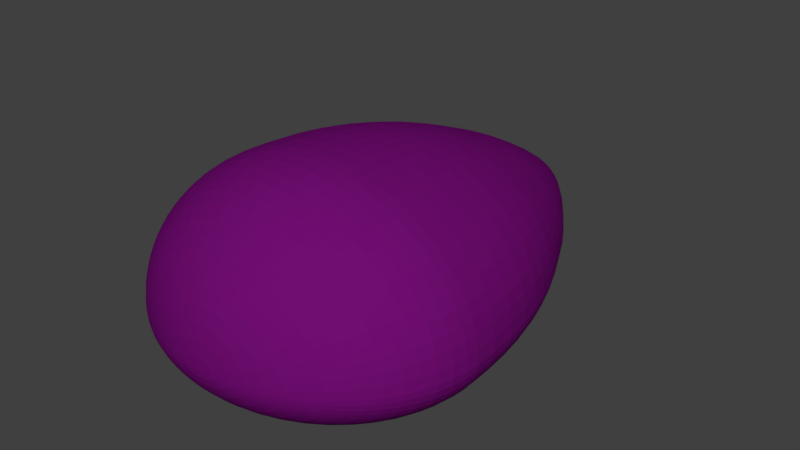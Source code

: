 # Source: UserMarker.blend  (saved by Blender 2.79.0; exported with 4.5.12 LTS)
import bpy
from mathutils import Matrix  # noqa: F401  (used for matrix-valued properties, if any)

bpy.ops.wm.read_factory_settings(use_empty=True)
scene = bpy.context.scene
scene.name = 'Scene'

# ---- collections
col_collection_1 = bpy.data.collections.new('Collection 1'); scene.collection.children.link(col_collection_1)

# ---- materials (node trees are filled in below, after node groups)
mat_purple = bpy.data.materials.new('Purple')
mat_purple.alpha_threshold = 0.0
mat_purple.use_transparent_shadow = False
mat_purple.diffuse_color = (0.1651, 0.004391, 0.1683, 1.0)
mat_purple.roughness = 0.5

# ---- material node trees

# ---- world
world_world = bpy.data.worlds.new('World'); scene.world = world_world
world_world.color = (0.05088, 0.05088, 0.05088)
world_world.use_sun_shadow = False
world_world.sun_shadow_jitter_overblur = 0.0
world_world.cycles.sampling_method = 'MANUAL'

# ---- meshes
me_sphere = bpy.data.meshes.new('Sphere')
me_sphere.from_pydata([(8.785e-09, 0.1272, 0.7023), (8.785e-09, 0.2532, 0.6609), (8.785e-09, 0.3693, 0.5938), (8.785e-09, 0.4711, 0.5034), (8.785e-09, 0.5546, 0.3932), (8.785e-09, 0.6167, 0.2676), (8.785e-09, 0.6549, 0.1313), (8.785e-09, 0.6678, 8.941e-08), (8.785e-09, 0.6549, -0.2497), (8.785e-09, 0.3693, -1.184), (0.03433, 0.1247, 0.7023), (0.06734, 0.2483, 0.6609), (0.09776, 0.3622, 0.5938), (0.1244, 0.462, 0.5034), (0.1463, 0.5439, 0.3932), (0.1626, 0.6048, 0.2676), (0.1726, 0.6423, 0.1313), (0.176, 0.6549, 8.941e-08), (0.1726, 0.6423, -0.2497), (0.1626, 0.6048, -0.4975), (0.1463, 0.5439, -0.7299), (0.1244, 0.462, -0.9545), (0.09776, 0.3622, -1.184), (0.06734, 0.2483, -1.394), (0.03433, 0.1247, -1.577), (0.06734, 0.1172, 0.7023), (0.1321, 0.2336, 0.6609), (0.1918, 0.3409, 0.5938), (0.2441, 0.435, 0.5034), (0.287, 0.5121, 0.3932), (0.3189, 0.5695, 0.2676), (0.3385, 0.6048, 0.1313), (0.3452, 0.6167, 7.451e-08), (0.3385, 0.6048, -0.2497), (0.3189, 0.5695, -0.4975), (0.287, 0.5121, -0.7299), (0.2441, 0.435, -0.9545), (0.1918, 0.3409, -1.184), (0.1321, 0.2336, -1.394), (0.06734, 0.1172, -1.577), (0.09776, 0.1051, 0.7023), (0.1918, 0.2099, 0.6609), (0.2784, 0.3064, 0.5938), (0.3543, 0.3911, 0.5034), (0.4167, 0.4605, 0.3932), (0.463, 0.5121, 0.2676), (0.4915, 0.5439, 0.1313), (0.5011, 0.5546, 7.451e-08), (0.4915, 0.5439, -0.2497), (0.463, 0.5121, -0.4975), (0.4167, 0.4605, -0.7299), (0.3543, 0.3911, -0.9545), (0.2784, 0.3064, -1.184), (0.1918, 0.2099, -1.394), (0.09776, 0.1051, -1.577), (0.1244, 0.08884, 0.7023), (0.2441, 0.1779, 0.6609), (0.3543, 0.26, 0.5938), (0.451, 0.332, 0.5034), (0.5303, 0.3911, 0.3932), (0.5893, 0.435, 0.2676), (0.6255, 0.462, 0.1313), (0.6378, 0.4711, 7.451e-08), (0.6255, 0.462, -0.2497), (0.5893, 0.435, -0.4975), (0.5303, 0.3911, -0.7299), (0.451, 0.332, -0.9545), (0.3543, 0.26, -1.184), (0.2441, 0.1779, -1.394), (0.1244, 0.08884, -1.577), (0.1463, 0.06898, 0.7023), (0.287, 0.139, 0.6609), (0.4167, 0.2035, 0.5938), (0.5303, 0.26, 0.5034), (0.6236, 0.3064, 0.3932), (0.6929, 0.3409, 0.2676), (0.7356, 0.3622, 0.1313), (0.75, 0.3693, 7.451e-08), (0.7356, 0.3622, -0.2497), (0.6929, 0.3409, -0.4975), (0.6236, 0.3064, -0.7299), (0.5303, 0.26, -0.9545), (0.4167, 0.2035, -1.184), (0.287, 0.139, -1.394), (0.1463, 0.06898, -1.577), (0.1626, 0.04633, 0.7023), (0.3189, 0.09454, 0.6609), (0.463, 0.139, 0.5938), (0.5893, 0.1779, 0.5034), (0.6929, 0.2099, 0.3932), (0.7699, 0.2336, 0.2676), (0.8173, 0.2483, 0.1313), (0.8333, 0.2532, 7.451e-08), (0.8173, 0.2483, -0.2497), (0.7699, 0.2336, -0.4975), (0.6929, 0.2099, -0.7299), (0.5893, 0.1779, -0.9545), (0.463, 0.139, -1.184), (0.3189, 0.09454, -1.394), (0.1626, 0.04633, -1.577), (0.1726, 0.02175, 0.7023), (0.3385, 0.04633, 0.6609), (0.4915, 0.06898, 0.5938), (0.6255, 0.08884, 0.5034), (0.7356, 0.1051, 0.3932), (0.8173, 0.1172, 0.2676), (0.8677, 0.1247, 0.1313), (0.8847, 0.1272, 7.451e-08), (0.8677, 0.1247, -0.2497), (0.8173, 0.1172, -0.4975), (0.7356, 0.1051, -0.7299), (0.6255, 0.08884, -0.9545), (0.4915, 0.06898, -1.184), (0.3385, 0.04633, -1.394), (0.1726, 0.02175, -1.577), (0.176, -3.353e-07, 0.7023), (0.3452, -3.204e-07, 0.6609), (0.5011, -3.204e-07, 0.5938), (0.6378, -3.204e-07, 0.5034), (0.75, -3.353e-07, 0.3932), (0.8333, -2.757e-07, 0.2676), (0.8847, -3.949e-07, 0.1313), (0.902, -3.8e-07, 7.451e-08), (0.8847, -3.949e-07, -0.2497), (0.8333, -2.347e-07, -0.4975), (0.75, -3.427e-07, -0.7299), (0.6378, -3.316e-07, -0.9545), (0.5011, -3.576e-07, -1.184), (0.3452, -3.241e-07, -1.394), (0.176, -3.353e-07, -1.577), (0.1726, -0.0124, 0.7023), (0.3385, -0.02618, 0.6609), (0.4915, -0.03888, 0.5938), (0.6255, -0.05001, 0.5034), (0.7356, -0.05914, 0.3932), (0.8173, -0.06593, 0.2676), (0.8677, -0.07011, 0.1313), (0.8847, -0.07152, 5.96e-08), (0.8677, -0.07011, -0.2497), (0.8173, -0.06593, -0.4975), (0.7356, -0.05914, -0.7299), (0.6255, -0.05001, -0.9545), (0.4915, -0.03888, -1.184), (0.3385, -0.02618, -1.394), (0.1726, -0.0124, -1.577), (0.1626, -0.02618, 0.7023), (0.3189, -0.05321, 0.6609), (0.463, -0.07812, 0.5938), (0.5893, -0.09995, 0.5034), (0.6929, -0.1179, 0.3932), (0.7699, -0.1312, 0.2676), (0.8173, -0.1394, 0.1313), (0.8333, -0.1422, 5.96e-08), (0.8173, -0.1394, -0.2497), (0.7699, -0.1312, -0.4975), (0.6929, -0.1179, -0.7299), (0.5893, -0.09995, -0.9545), (0.463, -0.07812, -1.184), (0.3189, -0.05321, -1.394), (0.1626, -0.02618, -1.577), (0.1463, -0.03888, 0.7023), (0.287, -0.07812, 0.6609), (0.4167, -0.1143, 0.5938), (0.5303, -0.146, 0.5034), (0.6236, -0.172, 0.3932), (0.6929, -0.1913, 0.2676), (0.7356, -0.2032, 0.1313), (0.75, -0.2072, 5.96e-08), (0.7356, -0.2032, -0.2497), (0.6929, -0.1913, -0.4975), (0.6236, -0.172, -0.7299), (0.5303, -0.146, -0.9545), (0.4167, -0.1143, -1.184), (0.287, -0.07812, -1.394), (0.1463, -0.03888, -1.577), (0.1244, -0.05001, 0.7023), (0.2441, -0.09995, 0.6609), (0.3543, -0.146, 0.5938), (0.451, -0.1863, 0.5034), (0.5303, -0.2194, 0.3932), (0.5893, -0.244, 0.2676), (0.6255, -0.2592, 0.1313), (0.6378, -0.2643, 5.96e-08), (0.6255, -0.2592, -0.2497), (0.5893, -0.244, -0.4975), (0.5303, -0.2194, -0.7299), (0.451, -0.1863, -0.9545), (0.3543, -0.146, -1.184), (0.2441, -0.09995, -1.394), (0.1244, -0.05001, -1.577), (0.09776, -0.05914, 0.7023), (0.1918, -0.1179, 0.6609), (0.2784, -0.172, 0.5938), (0.3543, -0.2194, 0.5034), (0.4167, -0.2584, 0.3932), (0.463, -0.2873, 0.2676), (0.4915, -0.3051, 0.1313), (0.5011, -0.3111, 4.47e-08), (0.4915, -0.3051, -0.2497), (0.463, -0.2873, -0.4975), (0.4167, -0.2584, -0.7299), (0.3543, -0.2194, -0.9545), (0.2784, -0.172, -1.184), (0.1918, -0.1179, -1.394), (0.09776, -0.05914, -1.577), (8.785e-09, -3.576e-07, -1.719), (0.06734, -0.06593, 0.7023), (0.1321, -0.1312, 0.6609), (0.1918, -0.1913, 0.5938), (0.2441, -0.244, 0.5034), (0.287, -0.2873, 0.3932), (0.3189, -0.3194, 0.2676), (0.3385, -0.3392, 0.1313), (0.3452, -0.3459, 4.47e-08), (0.3385, -0.3392, -0.2497), (0.3189, -0.3194, -0.4975), (0.287, -0.2873, -0.7299), (0.2441, -0.244, -0.9545), (0.1918, -0.1913, -1.184), (0.1321, -0.1312, -1.394), (0.06734, -0.06593, -1.577), (0.03433, -0.07011, 0.7023), (0.06734, -0.1394, 0.6609), (0.09776, -0.2032, 0.5938), (0.1244, -0.2592, 0.5034), (0.1463, -0.3051, 0.3932), (0.1626, -0.3392, 0.2676), (0.1726, -0.3602, 0.1313), (0.176, -0.3673, 4.47e-08), (0.1726, -0.3602, -0.2497), (0.1626, -0.3392, -0.4975), (0.1463, -0.3051, -0.7299), (0.1244, -0.2592, -0.9545), (0.09776, -0.2032, -1.184), (0.06734, -0.1394, -1.394), (0.03433, -0.07011, -1.577), (2.28e-09, -0.07152, 0.7023), (4.596e-08, -0.1422, 0.6609), (3.252e-08, -0.2072, 0.5938), (-1.452e-08, -0.2643, 0.5034), (-6.828e-08, -0.3111, 0.3932), (6.612e-08, -0.3459, 0.2676), (-6.828e-08, -0.3673, 0.1313), (-8.172e-08, -0.3746, 4.47e-08), (-6.828e-08, -0.3673, -0.2497), (6.612e-08, -0.3459, -0.4975), (-6.828e-08, -0.3111, -0.7299), (-1.452e-08, -0.2643, -0.9545), (-1.08e-09, -0.2072, -1.184), (1.236e-08, -0.1422, -1.394), (1.236e-08, -0.07152, -1.577), (-0.03433, -0.07011, 0.7023), (-0.06734, -0.1394, 0.6609), (-0.09776, -0.2032, 0.5938), (-0.1244, -0.2592, 0.5034), (-0.1463, -0.3051, 0.3932), (-0.1626, -0.3392, 0.2676), (-0.1726, -0.3602, 0.1313), (-0.176, -0.3673, 4.47e-08), (-0.1726, -0.3602, -0.2497), (-0.1626, -0.3392, -0.4975), (-0.1463, -0.3051, -0.7299), (-0.1244, -0.2592, -0.9545), (-0.09776, -0.2032, -1.184), (-0.06734, -0.1394, -1.394), (-0.03433, -0.07011, -1.577), (-0.06734, -0.06593, 0.7023), (-0.1321, -0.1312, 0.6609), (-0.1918, -0.1913, 0.5938), (-0.2441, -0.244, 0.5034), (-0.287, -0.2873, 0.3932), (-0.3189, -0.3194, 0.2676), (-0.3385, -0.3392, 0.1313), (-0.3452, -0.3459, 4.47e-08), (-0.3385, -0.3392, -0.2497), (-0.3189, -0.3194, -0.4975), (-0.287, -0.2873, -0.7299), (-0.2441, -0.244, -0.9545), (-0.1918, -0.1913, -1.184), (-0.1321, -0.1312, -1.394), (-0.06734, -0.06593, -1.577), (-0.09776, -0.05914, 0.7023), (-0.1918, -0.1179, 0.6609), (-0.2784, -0.172, 0.5938), (-0.3543, -0.2194, 0.5034), (-0.4167, -0.2584, 0.3932), (-0.463, -0.2873, 0.2676), (-0.4915, -0.3051, 0.1313), (-0.5011, -0.3111, 4.47e-08), (-0.4915, -0.3051, -0.2497), (-0.463, -0.2873, -0.4975), (-0.4167, -0.2584, -0.7299), (-0.3543, -0.2194, -0.9545), (-0.2784, -0.172, -1.184), (-0.1918, -0.1179, -1.394), (-0.09776, -0.05914, -1.577), (-1.99e-07, -5.588e-07, 0.7162), (-0.1244, -0.05001, 0.7023), (-0.2441, -0.09995, 0.6609), (-0.3543, -0.146, 0.5938), (-0.451, -0.1863, 0.5034), (-0.5303, -0.2194, 0.3932), (-0.5893, -0.244, 0.2676), (-0.6255, -0.2592, 0.1313), (-0.6378, -0.2643, 5.96e-08), (-0.6255, -0.2592, -0.2497), (-0.5893, -0.244, -0.4975), (-0.5303, -0.2194, -0.7299), (-0.451, -0.1863, -0.9545), (-0.3543, -0.146, -1.184), (-0.2441, -0.09995, -1.394), (-0.1244, -0.05001, -1.577), (-0.1463, -0.03888, 0.7023), (-0.287, -0.07812, 0.6609), (-0.4167, -0.1143, 0.5938), (-0.5303, -0.146, 0.5034), (-0.6236, -0.172, 0.3932), (-0.6929, -0.1913, 0.2676), (-0.7356, -0.2032, 0.1313), (-0.75, -0.2072, 5.96e-08), (-0.7356, -0.2032, -0.2497), (-0.6929, -0.1913, -0.4975), (-0.6236, -0.172, -0.7299), (-0.5303, -0.146, -0.9545), (-0.4167, -0.1143, -1.184), (-0.287, -0.07812, -1.394), (-0.1463, -0.03888, -1.577), (-0.1626, -0.02618, 0.7023), (-0.3189, -0.05321, 0.6609), (-0.463, -0.07812, 0.5938), (-0.5893, -0.09995, 0.5034), (-0.6929, -0.1179, 0.3932), (-0.7699, -0.1312, 0.2676), (-0.8173, -0.1394, 0.1313), (-0.8333, -0.1422, 5.96e-08), (-0.8173, -0.1394, -0.2497), (-0.7699, -0.1312, -0.4975), (-0.6929, -0.1179, -0.7299), (-0.5893, -0.09995, -0.9545), (-0.463, -0.07812, -1.184), (-0.3189, -0.05321, -1.394), (-0.1626, -0.02618, -1.577), (-0.1726, -0.0124, 0.7023), (-0.3385, -0.02618, 0.6609), (-0.4915, -0.03888, 0.5938), (-0.6255, -0.05001, 0.5034), (-0.7356, -0.05914, 0.3932), (-0.8173, -0.06593, 0.2676), (-0.8677, -0.07011, 0.1313), (-0.8847, -0.07152, 5.96e-08), (-0.8677, -0.07011, -0.2497), (-0.8173, -0.06593, -0.4975), (-0.7356, -0.05914, -0.7299), (-0.6255, -0.05001, -0.9545), (-0.4915, -0.03888, -1.184), (-0.3385, -0.02618, -1.394), (-0.1726, -0.0124, -1.577), (-0.176, -3.204e-07, 0.7023), (-0.3452, -2.906e-07, 0.6609), (-0.5011, -2.906e-07, 0.5938), (-0.6378, -1.863e-07, 0.5034), (-0.75, -1.416e-07, 0.3932), (-0.8333, -3.204e-07, 0.2676), (-0.8847, -9.686e-08, 0.1313), (-0.902, -1.416e-07, 7.451e-08), (-0.8847, -9.686e-08, -0.2497), (-0.8333, -3.241e-07, -0.4975), (-0.75, -1.49e-07, -0.7299), (-0.6378, -1.974e-07, -0.9545), (-0.5011, -2.757e-07, -1.184), (-0.3452, -2.719e-07, -1.394), (-0.176, -3.427e-07, -1.577), (-0.1726, 0.02175, 0.7023), (-0.3385, 0.04633, 0.6609), (-0.4915, 0.06898, 0.5938), (-0.6255, 0.08884, 0.5034), (-0.7356, 0.1051, 0.3932), (-0.8173, 0.1172, 0.2676), (-0.8677, 0.1247, 0.1313), (-0.8847, 0.1272, 7.451e-08), (-0.8677, 0.1247, -0.2497), (-0.8173, 0.1172, -0.4975), (-0.7356, 0.1051, -0.7299), (-0.6255, 0.08884, -0.9545), (-0.4915, 0.06898, -1.184), (-0.3385, 0.04633, -1.394), (-0.1726, 0.02175, -1.577), (-0.1626, 0.04633, 0.7023), (-0.3189, 0.09454, 0.6609), (-0.463, 0.139, 0.5938), (-0.5893, 0.1779, 0.5034), (-0.6929, 0.2099, 0.3932), (-0.7699, 0.2336, 0.2676), (-0.8173, 0.2483, 0.1313), (-0.8333, 0.2532, 7.451e-08), (-0.8173, 0.2483, -0.2497), (-0.7699, 0.2336, -0.4975), (-0.6929, 0.2099, -0.7299), (-0.5893, 0.1779, -0.9545), (-0.463, 0.139, -1.184), (-0.3189, 0.09454, -1.394), (-0.1626, 0.04633, -1.577), (-0.1463, 0.06898, 0.7023), (-0.287, 0.139, 0.6609), (-0.4167, 0.2035, 0.5938), (-0.5303, 0.26, 0.5034), (-0.6236, 0.3064, 0.3932), (-0.6929, 0.3409, 0.2676), (-0.7356, 0.3622, 0.1313), (-0.75, 0.3693, 7.451e-08), (-0.7356, 0.3622, -0.2497), (-0.6929, 0.3409, -0.4975), (-0.6236, 0.3064, -0.7299), (-0.5303, 0.26, -0.9545), (-0.4167, 0.2035, -1.184), (-0.287, 0.139, -1.394), (-0.1463, 0.06898, -1.577), (-0.1244, 0.08884, 0.7023), (-0.2441, 0.1779, 0.6609), (-0.3543, 0.26, 0.5938), (-0.451, 0.332, 0.5034), (-0.5303, 0.3911, 0.3932), (-0.5893, 0.435, 0.2676), (-0.6255, 0.462, 0.1313), (-0.6378, 0.4711, 7.451e-08), (-0.6255, 0.462, -0.2497), (-0.5893, 0.435, -0.4975), (-0.5303, 0.3911, -0.7299), (-0.451, 0.332, -0.9545), (-0.3543, 0.26, -1.184), (-0.2441, 0.1779, -1.394), (-0.1244, 0.08884, -1.577), (-0.09776, 0.1051, 0.7023), (-0.1918, 0.2099, 0.6609), (-0.2784, 0.3064, 0.5938), (-0.3543, 0.3911, 0.5034), (-0.4167, 0.4605, 0.3932), (-0.463, 0.5121, 0.2676), (-0.4915, 0.5439, 0.1313), (-0.5011, 0.5546, 7.451e-08), (-0.4915, 0.5439, -0.2497), (-0.463, 0.5121, -0.4975), (-0.4167, 0.4605, -0.7299), (-0.3543, 0.3911, -0.9545), (-0.2784, 0.3064, -1.184), (-0.1918, 0.2099, -1.394), (-0.09776, 0.1051, -1.577), (-0.06734, 0.1172, 0.7023), (-0.1321, 0.2336, 0.6609), (-0.1918, 0.3409, 0.5938), (-0.2441, 0.435, 0.5034), (-0.287, 0.5121, 0.3932), (-0.3189, 0.5695, 0.2676), (-0.3385, 0.6048, 0.1313), (-0.3452, 0.6167, 7.451e-08), (-0.3385, 0.6048, -0.2497), (-0.3189, 0.5695, -0.4975), (-0.287, 0.5121, -0.7299), (-0.2441, 0.435, -0.9545), (-0.1918, 0.3409, -1.184), (-0.1321, 0.2336, -1.394), (-0.06734, 0.1172, -1.577), (-0.03433, 0.1247, 0.7023), (-0.06734, 0.2483, 0.6609), (-0.09776, 0.3622, 0.5938), (-0.1244, 0.462, 0.5034), (-0.1463, 0.5439, 0.3932), (-0.1626, 0.6048, 0.2676), (-0.1726, 0.6423, 0.1313), (-0.176, 0.6549, 8.941e-08), (-0.1726, 0.6423, -0.2497), (-0.1626, 0.6048, -0.4975), (-0.1463, 0.5439, -0.7299), (-0.1244, 0.462, -0.9545), (-0.09776, 0.3622, -1.184), (-0.06734, 0.2483, -1.394), (-0.03433, 0.1247, -1.577), (6.612e-08, 0.6167, -0.4975), (2.543e-07, 0.5546, -0.7299), (1.468e-07, 0.4711, -0.9545), (7.956e-08, 0.2532, -1.394), (2.244e-08, 0.1272, -1.577), (5.107e-09, 0.1911, 0.6849), (3.892e-09, 0.3128, 0.6304), (3.309e-09, 0.4223, 0.5513), (2.457e-09, 0.5154, 0.4505), (1.836e-09, 0.5885, 0.3321), (1.145e-09, 0.6389, 0.2004), (1.036e-10, 0.6646, 0.06072), (-1.399e-10, 0.6646, -0.1173), (0.05108, 0.1874, 0.6849), (0.08295, 0.3067, 0.6304), (0.1116, 0.4141, 0.5513), (0.136, 0.5054, 0.4505), (0.1552, 0.5771, 0.3321), (0.1684, 0.6265, 0.2004), (0.1751, 0.6517, 0.06072), (0.1751, 0.6517, -0.1173), (0.1684, 0.6265, -0.377), (0.1552, 0.5771, -0.6126), (0.136, 0.5054, -0.8418), (0.1116, 0.4141, -1.074), (0.08295, 0.3067, -1.29), (0.05108, 0.1874, -1.491), (0.0734, 0.5511, 0.3946), (0.06237, 0.4677, 0.5046), (0.04896, 0.3663, -1.185), (0.08162, 0.6133, 0.2687), (0.0867, 0.6516, 0.1319), (0.08841, 0.6646, 8.941e-08), (0.01717, 0.126, 0.7024), (0.0867, 0.6516, -0.2506), (0.03369, 0.2509, 0.6614), (0.04896, 0.3663, 0.5947), (0.1002, 0.1763, 0.6849), (0.1627, 0.2887, 0.6304), (0.219, 0.3898, 0.5513), (0.2668, 0.4758, 0.4505), (0.3044, 0.5434, 0.3321), (0.3303, 0.59, 0.2004), (0.3435, 0.6137, 0.06072), (0.3435, 0.6137, -0.1173), (0.3303, 0.59, -0.377), (0.3044, 0.5434, -0.6126), (0.2668, 0.4758, -0.8418), (0.219, 0.3898, -1.074), (0.1627, 0.2887, -1.29), (0.1002, 0.1763, -1.491), (0.2174, 0.5298, -0.7317), (0.2417, 0.5896, -0.4991), (0.1847, 0.4496, 0.5046), (0.145, 0.3521, 0.5947), (0.1847, 0.4496, -0.9562), (0.2174, 0.5298, 0.3946), (0.145, 0.3521, -1.185), (0.2417, 0.5896, 0.2687), (0.09979, 0.2411, -1.394), (0.2568, 0.6264, 0.1319), (0.05085, 0.121, -1.578), (0.2618, 0.6389, 7.451e-08), (0.05085, 0.121, 0.7024), (0.2568, 0.6264, -0.2506), (0.09979, 0.2411, 0.6614), (0.1455, 0.1583, 0.6849), (0.2362, 0.2594, 0.6304), (0.3179, 0.3505, 0.5513), (0.3874, 0.4279, 0.4505), (0.4419, 0.4887, 0.3321), (0.4795, 0.5306, 0.2004), (0.4987, 0.5519, 0.06072), (0.4987, 0.5519, -0.1173), (0.4795, 0.5306, -0.377), (0.4419, 0.4887, -0.6126), (0.3874, 0.4279, -0.8418), (0.3179, 0.3505, -1.074), (0.2362, 0.2594, -1.29), (0.1455, 0.1583, -1.491), (0.08257, 0.1112, -1.578), (0.162, 0.2219, -1.394), (0.4252, 0.5885, 7.451e-08), (0.417, 0.577, 0.1319), (0.08257, 0.1112, 0.7024), (0.417, 0.577, -0.2506), (0.162, 0.2219, 0.6614), (0.3926, 0.543, -0.4991), (0.2354, 0.3242, 0.5947), (0.353, 0.488, -0.7317), (0.2999, 0.414, 0.5046), (0.2999, 0.414, -0.9562), (0.353, 0.488, 0.3946), (0.2354, 0.3242, -1.185), (0.3926, 0.543, 0.2687), (0.1851, 0.134, 0.6849), (0.3007, 0.2201, 0.6304), (0.4046, 0.2975, 0.5513), (0.493, 0.3633, 0.4505), (0.5625, 0.415, 0.3321), (0.6103, 0.4506, 0.2004), (0.6347, 0.4688, 0.06072), (0.6347, 0.4688, -0.1173), (0.6103, 0.4506, -0.377), (0.5625, 0.415, -0.6126), (0.493, 0.3633, -0.8418), (0.4046, 0.2975, -1.074), (0.3007, 0.2201, -1.29), (0.1851, 0.134, -1.491), (0.4036, 0.3624, -0.9562), (0.4751, 0.4272, -0.7317), (0.4751, 0.4272, 0.3946), (0.4036, 0.3624, 0.5046), (0.3169, 0.2837, -1.185), (0.5283, 0.4755, 0.2687), (0.2181, 0.1941, -1.394), (0.5611, 0.5053, 0.1319), (0.1111, 0.097, -1.578), (0.5722, 0.5154, 7.451e-08), (0.1111, 0.097, 0.7024), (0.5611, 0.5053, -0.2506), (0.2181, 0.1941, 0.6614), (0.5283, 0.4755, -0.4991), (0.3169, 0.2837, 0.5947), (0.2177, 0.1045, 0.6849), (0.3535, 0.1721, 0.6304), (0.4758, 0.2329, 0.5513), (0.5797, 0.2846, 0.4505), (0.6614, 0.3253, 0.3321), (0.7177, 0.3532, 0.2004), (0.7463, 0.3675, 0.06072), (0.7463, 0.3675, -0.1173), (0.7177, 0.3532, -0.377), (0.6614, 0.3253, -0.6126), (0.5797, 0.2846, -0.8418), (0.4758, 0.2329, -1.074), (0.3535, 0.1721, -1.29), (0.2177, 0.1045, -1.491), (0.1354, 0.07893, 0.7024), (0.1354, 0.07893, -1.578), (0.6837, 0.414, -0.2506), (0.6972, 0.4223, 7.451e-08), (0.2657, 0.1586, 0.6614), (0.6437, 0.3896, -0.4991), (0.3861, 0.2321, 0.5947), (0.5789, 0.3499, -0.7317), (0.4918, 0.2967, 0.5046), (0.4918, 0.2967, -0.9562), (0.5789, 0.3499, 0.3946), (0.3861, 0.2321, -1.185), (0.6437, 0.3896, 0.2687), (0.2657, 0.1586, -1.394), (0.6837, 0.414, 0.1319), (0.2419, 0.07079, 0.6849), (0.3928, 0.1173, 0.6304), (0.5287, 0.1592, 0.5513), (0.6442, 0.1949, 0.4505), (0.7349, 0.2229, 0.3321), (0.7974, 0.2421, 0.2004), (0.8293, 0.252, 0.06072), (0.8293, 0.252, -0.1173), (0.7974, 0.2421, -0.377), (0.7349, 0.2229, -0.6126), (0.6442, 0.1949, -0.8418), (0.5287, 0.1592, -1.074), (0.3928, 0.1173, -1.29), (0.2419, 0.07079, -1.491), (0.6604, 0.259, 0.3946), (0.5611, 0.2195, 0.5046), (0.4405, 0.1715, -1.185), (0.5611, 0.2195, -0.9562), (0.7344, 0.2885, 0.2687), (0.3032, 0.1168, -1.394), (0.7801, 0.3067, 0.1319), (0.1545, 0.05767, -1.578), (0.7955, 0.3128, 7.451e-08), (0.1545, 0.05767, 0.7024), (0.7801, 0.3067, -0.2506), (0.3032, 0.1168, 0.6614), (0.7344, 0.2885, -0.4991), (0.4405, 0.1715, 0.5947), (0.6604, 0.259, -0.7317), (0.2568, 0.03422, 0.6849), (0.417, 0.05795, 0.6304), (0.5612, 0.07931, 0.5513), (0.6838, 0.09747, 0.4505), (0.7802, 0.1117, 0.3321), (0.8465, 0.1216, 0.2004), (0.8804, 0.1266, 0.06072), (0.8804, 0.1266, -0.1173), (0.8465, 0.1216, -0.377), (0.7802, 0.1117, -0.6126), (0.6838, 0.09747, -0.8418), (0.5612, 0.07931, -1.074), (0.417, 0.05795, -1.29), (0.2568, 0.03422, -1.491), (0.8464, 0.1874, -0.2506), (0.8632, 0.1912, 7.451e-08), (0.329, 0.07049, 0.6614), (0.1676, 0.03405, 0.7024), (0.7969, 0.1762, -0.4991), (0.478, 0.1041, 0.5947), (0.7166, 0.1581, -0.7317), (0.6089, 0.1337, 0.5046), (0.6089, 0.1337, -0.9562), (0.7166, 0.1581, 0.3946), (0.478, 0.1041, -1.185), (0.7969, 0.1762, 0.2687), (0.329, 0.07049, -1.394), (0.8464, 0.1874, 0.1319), (0.1676, 0.03405, -1.578), (0.2618, -3.353e-07, 0.6849), (0.4252, -3.204e-07, 0.6304), (0.5722, -3.204e-07, 0.5513), (0.6972, -3.353e-07, 0.4505), (0.7955, -3.055e-07, 0.3321), (0.8631, -3.353e-07, 0.2004), (0.8976, -3.949e-07, 0.06072), (0.8976, -3.874e-07, -0.1173), (0.8631, -3.166e-07, -0.377), (0.7955, -2.868e-07, -0.6126), (0.6972, -3.353e-07, -0.8418), (0.5722, -3.427e-07, -1.074), (0.4252, -3.427e-07, -1.29), (0.2618, -3.278e-07, -1.491), (0.4971, 0.03264, -1.185), (0.6332, 0.04262, -0.9562), (0.8287, 0.05696, 0.2687), (0.7453, 0.05084, 0.3946), (0.3421, 0.02127, -1.394), (0.8802, 0.06074, 0.1319), (0.1743, 0.008969, -1.578), (0.8976, 0.06202, 7.451e-08), (0.1743, 0.008969, 0.7024), (0.8802, 0.06074, -0.2506), (0.3421, 0.02127, 0.6614), (0.8287, 0.05696, -0.4991), (0.4971, 0.03264, 0.5947), (0.7453, 0.05084, -0.7317), (0.6332, 0.04262, 0.5046), (0.2568, -0.01939, 0.6849), (0.417, -0.0327, 0.6304), (0.5612, -0.04467, 0.5513), (0.6838, -0.05485, 0.4505), (0.7802, -0.06285, 0.3321), (0.8465, -0.06836, 0.2004), (0.8804, -0.07117, 0.06072), (0.8804, -0.07117, -0.1173), (0.8465, -0.06836, -0.377), (0.7802, -0.06285, -0.6126), (0.6838, -0.05485, -0.8418), (0.5612, -0.04467, -1.074), (0.417, -0.0327, -1.29), (0.2568, -0.01939, -1.491), (0.3421, -0.01214, 0.6614), (0.1743, -0.005238, 0.7024), (0.8287, -0.03214, -0.4991), (0.8802, -0.03426, -0.2506), (0.4971, -0.01851, 0.5947), (0.7453, -0.02871, -0.7317), (0.6332, -0.0241, 0.5046), (0.6332, -0.0241, -0.9562), (0.7453, -0.02871, 0.3946), (0.4971, -0.01851, -1.185), (0.8287, -0.03214, 0.2687), (0.3421, -0.01214, -1.394), (0.8802, -0.03426, 0.1319), (0.1743, -0.005238, -1.578), (0.8976, -0.03498, 7.451e-08), (0.2419, -0.0399, 0.6849), (0.3928, -0.06599, 0.6304), (0.5287, -0.08947, 0.5513), (0.6442, -0.1094, 0.4505), (0.7349, -0.1251, 0.3321), (0.7974, -0.1359, 0.2004), (0.8293, -0.1415, 0.06072), (0.8293, -0.1415, -0.1173), (0.7974, -0.1359, -0.377), (0.7349, -0.1251, -0.6126), (0.6442, -0.1094, -0.8418), (0.5287, -0.08947, -1.074), (0.3928, -0.06599, -1.29), (0.2419, -0.0399, -1.491), (0.7969, -0.09897, 0.2687), (0.7166, -0.08881, 0.3946), (0.329, -0.03972, -1.394), (0.478, -0.05859, -1.185), (0.8464, -0.1052, 0.1319), (0.1676, -0.0193, -1.578), (0.8632, -0.1074, 5.96e-08), (0.1676, -0.0193, 0.7024), (0.8464, -0.1052, -0.2506), (0.329, -0.03972, 0.6614), (0.7969, -0.09897, -0.4991), (0.478, -0.05859, 0.5947), (0.7166, -0.08881, -0.7317), (0.6089, -0.07517, 0.5046), (0.6089, -0.07517, -0.9562), (0.2177, -0.05879, 0.6849), (0.3535, -0.09667, 0.6304), (0.4758, -0.1308, 0.5513), (0.5797, -0.1598, 0.4505), (0.6614, -0.1825, 0.3321), (0.7177, -0.1982, 0.2004), (0.7463, -0.2062, 0.06072), (0.7463, -0.2062, -0.1173), (0.7177, -0.1982, -0.377), (0.6614, -0.1825, -0.6126), (0.5797, -0.1598, -0.8418), (0.4758, -0.1308, -1.074), (0.3535, -0.09667, -1.29), (0.2177, -0.05879, -1.491), (0.7344, -0.1619, -0.4991), (0.7801, -0.1721, -0.2506), (0.4405, -0.09635, 0.5947), (0.3032, -0.06571, 0.6614), (0.6604, -0.1454, -0.7317), (0.5611, -0.1233, 0.5046), (0.5611, -0.1233, -0.9562), (0.6604, -0.1454, 0.3946), (0.4405, -0.09635, -1.185), (0.7344, -0.1619, 0.2687), (0.3032, -0.06571, -1.394), (0.7801, -0.1721, 0.1319), (0.1545, -0.03254, -1.578), (0.7955, -0.1756, 5.96e-08), (0.1545, -0.03254, 0.7024), (0.1851, -0.07535, 0.6849), (0.3007, -0.1236, 0.6304), (0.4046, -0.167, 0.5513), (0.493, -0.2039, 0.4505), (0.5625, -0.2329, 0.3321), (0.6103, -0.2528, 0.2004), (0.6347, -0.263, 0.06072), (0.6347, -0.263, -0.1173), (0.6103, -0.2528, -0.377), (0.5625, -0.2329, -0.6126), (0.493, -0.2039, -0.8418), (0.4046, -0.167, -1.074), (0.3007, -0.1236, -1.29), (0.1851, -0.07535, -1.491), (0.2657, -0.0891, -1.394), (0.3861, -0.1303, -1.185), (0.6837, -0.2323, 0.1319), (0.6437, -0.2186, 0.2687), (0.1354, -0.04445, -1.578), (0.6972, -0.2369, 5.96e-08), (0.1354, -0.04445, 0.7024), (0.6837, -0.2323, -0.2506), (0.2657, -0.0891, 0.6614), (0.6437, -0.2186, -0.4991), (0.3861, -0.1303, 0.5947), (0.5789, -0.1964, -0.7317), (0.4918, -0.1666, 0.5046), (0.4918, -0.1666, -0.9562), (0.5789, -0.1964, 0.3946), (0.1455, -0.08894, 0.6849), (0.2362, -0.1456, 0.6304), (0.3179, -0.1967, 0.5513), (0.3874, -0.2401, 0.4505), (0.4419, -0.2741, 0.3321), (0.4795, -0.2976, 0.2004), (0.4987, -0.3096, 0.06072), (0.4987, -0.3096, -0.1173), (0.4795, -0.2976, -0.377), (0.4419, -0.2741, -0.6126), (0.3874, -0.2401, -0.8418), (0.3179, -0.1967, -1.074), (0.2362, -0.1456, -1.29), (0.1455, -0.08894, -1.491), (0.04913, -0.02876, -1.653), (0.4751, -0.2397, -0.7317), (0.5283, -0.2668, -0.4991), (0.4036, -0.2034, 0.5046), (0.3169, -0.1592, 0.5947), (0.4036, -0.2034, -0.9562), (0.4751, -0.2397, 0.3946), (0.3169, -0.1592, -1.185), (0.5283, -0.2668, 0.2687), (0.2181, -0.109, -1.394), (0.5611, -0.2835, 0.1319), (0.1111, -0.05459, -1.578), (0.5722, -0.2891, 4.47e-08), (0.1111, -0.05459, 0.7024), (0.5611, -0.2835, -0.2506), (0.2181, -0.109, 0.6614), (0.1002, -0.09904, 0.6849), (0.1627, -0.162, 0.6304), (0.219, -0.2187, 0.5513), (0.2668, -0.2669, 0.4505), (0.3044, -0.3048, 0.3321), (0.3303, -0.3309, 0.2004), (0.3435, -0.3442, 0.06072), (0.3435, -0.3442, -0.1173), (0.3303, -0.3309, -0.377), (0.3044, -0.3048, -0.6126), (0.2668, -0.2669, -0.8418), (0.219, -0.2187, -1.074), (0.1627, -0.162, -1.29), (0.1002, -0.09904, -1.491), (0.08257, -0.06255, -1.578), (0.162, -0.1246, -1.394), (0.4252, -0.3301, 4.47e-08), (0.4169, -0.3237, 0.1319), (0.08257, -0.06255, 0.7024), (0.4169, -0.3237, -0.2506), (0.162, -0.1246, 0.6614), (0.3926, -0.3046, -0.4991), (0.2354, -0.1819, 0.5947), (0.353, -0.2737, -0.7317), (0.2999, -0.2323, 0.5046), (0.2999, -0.2323, -0.9562), (0.353, -0.2737, 0.3946), (0.2354, -0.1819, -1.185), (0.3926, -0.3046, 0.2687), (0.05108, -0.1053, 0.6849), (0.08295, -0.1721, 0.6304), (0.1116, -0.2323, 0.5513), (0.136, -0.2835, 0.4505), (0.1552, -0.3237, 0.3321), (0.1684, -0.3514, 0.2004), (0.1751, -0.3655, 0.06072), (0.1751, -0.3655, -0.1173), (0.1684, -0.3514, -0.377), (0.1552, -0.3237, -0.6126), (0.136, -0.2835, -0.8418), (0.1116, -0.2323, -1.074), (0.08295, -0.1721, -1.29), (0.05108, -0.1053, -1.491), (0.1847, -0.2522, 0.5046), (0.145, -0.1976, 0.5947), (0.1847, -0.2522, -0.9562), (0.2174, -0.2972, -0.7317), (0.2174, -0.2972, 0.3946), (0.145, -0.1976, -1.185), (0.2417, -0.3307, 0.2687), (0.09979, -0.1354, -1.394), (0.2568, -0.3514, 0.1319), (0.05085, -0.06804, -1.578), (0.2618, -0.3584, 4.47e-08), (0.05085, -0.06804, 0.7024), (0.2568, -0.3514, -0.2506), (0.09979, -0.1354, 0.6614), (0.2417, -0.3307, -0.4991), (2.369e-08, -0.1074, 0.6849), (3.888e-08, -0.1755, 0.6304), (8.488e-09, -0.2369, 0.5513), (-4.224e-08, -0.2891, 0.4505), (-1.823e-09, -0.3301, 0.3321), (-1.879e-09, -0.3583, 0.2004), (-7.623e-08, -0.3727, 0.06072), (-7.623e-08, -0.3727, -0.1173), (-1.889e-09, -0.3583, -0.377), (-1.844e-09, -0.3301, -0.6126), (-4.231e-08, -0.2891, -0.8418), (-8.568e-09, -0.2369, -1.074), (5.005e-09, -0.1755, -1.29), (1.191e-08, -0.1074, -1.491), (0.08841, -0.3728, 4.47e-08), (0.0867, -0.3655, 0.1319), (0.01717, -0.07083, 0.7024), (0.01717, -0.07083, -1.578), (0.0867, -0.3655, -0.2506), (0.03369, -0.1409, 0.6614), (0.08162, -0.344, -0.4991), (0.04896, -0.2055, 0.5947), (0.0734, -0.3091, -0.7317), (0.06237, -0.2624, 0.5046), (0.06237, -0.2624, -0.9562), (0.0734, -0.3091, 0.3946), (0.04896, -0.2055, -1.185), (0.08162, -0.344, 0.2687), (0.03369, -0.1409, -1.394), (-0.05108, -0.1053, 0.6849), (-0.08295, -0.1721, 0.6304), (-0.1116, -0.2323, 0.5513), (-0.136, -0.2835, 0.4505), (-0.1552, -0.3237, 0.3321), (-0.1684, -0.3514, 0.2004), (-0.1751, -0.3655, 0.06072), (-0.1751, -0.3655, -0.1173), (-0.1684, -0.3514, -0.377), (-0.1552, -0.3237, -0.6126), (-0.136, -0.2835, -0.8418), (-0.1116, -0.2323, -1.074), (-0.08295, -0.1721, -1.29), (-0.05108, -0.1053, -1.491), (-0.06237, -0.2624, -0.9562), (-0.0734, -0.3091, -0.7317), (-0.0734, -0.3091, 0.3946), (-0.06237, -0.2624, 0.5046), (-0.04896, -0.2055, -1.185), (-0.08162, -0.344, 0.2687), (-0.03369, -0.1409, -1.394), (-0.0867, -0.3655, 0.1319), (-0.01717, -0.07083, -1.578), (-0.08841, -0.3728, 4.47e-08), (-0.01717, -0.07083, 0.7024), (-0.0867, -0.3655, -0.2506), (-0.03369, -0.1409, 0.6614), (-0.08162, -0.344, -0.4991), (-0.04896, -0.2055, 0.5947), (-0.1002, -0.09904, 0.6849), (-0.1627, -0.162, 0.6304), (-0.219, -0.2187, 0.5513), (-0.2668, -0.2669, 0.4505), (-0.3044, -0.3048, 0.3321), (-0.3303, -0.3309, 0.2004), (-0.3435, -0.3442, 0.06072), (-0.3435, -0.3442, -0.1173), (-0.3303, -0.3309, -0.377), (-0.3044, -0.3048, -0.6126), (-0.2668, -0.2669, -0.8418), (-0.219, -0.2187, -1.074), (-0.1627, -0.162, -1.29), (-0.1002, -0.09904, -1.491), (-0.05085, -0.06804, 0.7024), (-0.05085, -0.06804, -1.578), (-0.2568, -0.3514, -0.2506), (-0.2618, -0.3584, 4.47e-08), (-0.09979, -0.1354, 0.6614), (-0.2417, -0.3307, -0.4991), (-0.145, -0.1976, 0.5947), (-0.2174, -0.2972, -0.7317), (-0.1847, -0.2522, 0.5046), (-0.1847, -0.2522, -0.9562), (-0.2174, -0.2972, 0.3946), (-0.145, -0.1976, -1.185), (-0.2417, -0.3307, 0.2687), (-0.09979, -0.1354, -1.394), (-0.2568, -0.3514, 0.1319), (-0.1455, -0.08894, 0.6849), (-0.2362, -0.1456, 0.6304), (-0.3179, -0.1967, 0.5513), (-0.3874, -0.2401, 0.4505), (-0.4419, -0.2741, 0.3321), (-0.4795, -0.2976, 0.2004), (-0.4987, -0.3096, 0.06072), (-0.4987, -0.3096, -0.1173), (-0.4795, -0.2976, -0.377), (-0.4419, -0.2741, -0.6126), (-0.3874, -0.2401, -0.8418), (-0.3179, -0.1967, -1.074), (-0.2362, -0.1456, -1.29), (-0.1455, -0.08894, -1.491), (-0.353, -0.2737, 0.3946), (-0.2999, -0.2323, 0.5046), (-0.2354, -0.1819, -1.185), (-0.2999, -0.2323, -0.9562), (-0.3926, -0.3046, 0.2687), (-0.162, -0.1246, -1.394), (-0.4169, -0.3237, 0.1319), (-0.08257, -0.06255, -1.578), (-0.4252, -0.3301, 4.47e-08), (-0.08257, -0.06255, 0.7024), (-0.4169, -0.3237, -0.2506), (-0.162, -0.1246, 0.6614), (-0.3926, -0.3046, -0.4991), (-0.2354, -0.1819, 0.5947), (-0.353, -0.2737, -0.7317), (-0.06253, -0.02417, 0.7128), (-0.1851, -0.07535, 0.6849), (-0.3007, -0.1236, 0.6304), (-0.4046, -0.167, 0.5513), (-0.493, -0.2039, 0.4505), (-0.5625, -0.2329, 0.3321), (-0.6103, -0.2528, 0.2004), (-0.6347, -0.263, 0.06072), (-0.6347, -0.263, -0.1173), (-0.6103, -0.2528, -0.377), (-0.5625, -0.2329, -0.6126), (-0.493, -0.2039, -0.8418), (-0.4046, -0.167, -1.074), (-0.3007, -0.1236, -1.29), (-0.1851, -0.07535, -1.491), (-0.5611, -0.2835, -0.2506), (-0.5722, -0.2891, 4.47e-08), (-0.2181, -0.109, 0.6614), (-0.1111, -0.05459, 0.7024), (-0.5283, -0.2668, -0.4991), (-0.3169, -0.1592, 0.5947), (-0.4751, -0.2397, -0.7317), (-0.4036, -0.2034, 0.5046), (-0.4036, -0.2034, -0.9562), (-0.4751, -0.2397, 0.3946), (-0.3169, -0.1592, -1.185), (-0.5283, -0.2668, 0.2687), (-0.2181, -0.109, -1.394), (-0.5611, -0.2835, 0.1319), (-0.1111, -0.05459, -1.578), (-0.2177, -0.05879, 0.6849), (-0.3535, -0.09667, 0.6304), (-0.4758, -0.1308, 0.5513), (-0.5797, -0.1598, 0.4505), (-0.6614, -0.1825, 0.3321), (-0.7177, -0.1982, 0.2004), (-0.7463, -0.2062, 0.06072), (-0.7463, -0.2062, -0.1173), (-0.7177, -0.1982, -0.377), (-0.6614, -0.1825, -0.6126), (-0.5797, -0.1598, -0.8418), (-0.4758, -0.1308, -1.074), (-0.3535, -0.09667, -1.29), (-0.2177, -0.05879, -1.491), (-0.3861, -0.1303, -1.185), (-0.4918, -0.1666, -0.9562), (-0.6437, -0.2186, 0.2687), (-0.5789, -0.1964, 0.3946), (-0.2657, -0.0891, -1.394), (-0.6837, -0.2323, 0.1319), (-0.1354, -0.04445, -1.578), (-0.6972, -0.2369, 5.96e-08), (-0.1354, -0.04445, 0.7024), (-0.6837, -0.2323, -0.2506), (-0.2657, -0.0891, 0.6614), (-0.6437, -0.2186, -0.4991), (-0.3861, -0.1303, 0.5947), (-0.5789, -0.1964, -0.7317), (-0.4918, -0.1666, 0.5046), (-0.2419, -0.0399, 0.6849), (-0.3928, -0.06599, 0.6304), (-0.5287, -0.08947, 0.5513), (-0.6442, -0.1094, 0.4505), (-0.7349, -0.1251, 0.3321), (-0.7974, -0.1359, 0.2004), (-0.8293, -0.1415, 0.06072), (-0.8293, -0.1415, -0.1173), (-0.7974, -0.1359, -0.377), (-0.7349, -0.1251, -0.6126), (-0.6442, -0.1094, -0.8418), (-0.5287, -0.08947, -1.074), (-0.3928, -0.06599, -1.29), (-0.2419, -0.0399, -1.491), (-0.7344, -0.1619, -0.4991), (-0.7801, -0.1721, -0.2506), (-0.4405, -0.09635, 0.5947), (-0.3032, -0.06571, 0.6614), (-0.6604, -0.1454, -0.7317), (-0.5611, -0.1233, 0.5046), (-0.5611, -0.1233, -0.9562), (-0.6604, -0.1454, 0.3946), (-0.4405, -0.09635, -1.185), (-0.7344, -0.1619, 0.2687), (-0.3032, -0.06571, -1.394), (-0.7801, -0.1721, 0.1319), (-0.1545, -0.03254, -1.578), (-0.7955, -0.1756, 5.96e-08), (-0.1545, -0.03254, 0.7024), (-0.2568, -0.01939, 0.6849), (-0.417, -0.0327, 0.6304), (-0.5612, -0.04467, 0.5513), (-0.6838, -0.05485, 0.4505), (-0.7802, -0.06285, 0.3321), (-0.8465, -0.06836, 0.2004), (-0.8804, -0.07117, 0.06072), (-0.8804, -0.07117, -0.1173), (-0.8465, -0.06836, -0.377), (-0.7802, -0.06285, -0.6126), (-0.6838, -0.05485, -0.8418), (-0.5612, -0.04467, -1.074), (-0.417, -0.0327, -1.29), (-0.2568, -0.01939, -1.491), (-0.329, -0.03972, -1.394), (-0.478, -0.05859, -1.185), (-0.8464, -0.1052, 0.1319), (-0.7969, -0.09897, 0.2687), (-0.1676, -0.0193, -1.578), (-0.8632, -0.1074, 5.96e-08), (-0.1676, -0.0193, 0.7024), (-0.8464, -0.1052, -0.2506), (-0.329, -0.03972, 0.6614), (-0.7969, -0.09897, -0.4991), (-0.478, -0.05859, 0.5947), (-0.7166, -0.08881, -0.7317), (-0.6089, -0.07517, 0.5046), (-0.6089, -0.07517, -0.9562), (-0.7166, -0.08881, 0.3946), (-0.2618, -3.055e-07, 0.6849), (-0.4252, -2.906e-07, 0.6304), (-0.5722, -2.459e-07, 0.5513), (-0.6972, -1.714e-07, 0.4505), (-0.7955, -2.31e-07, 0.3321), (-0.8631, -2.161e-07, 0.2004), (-0.8976, -1.267e-07, 0.06072), (-0.8976, -1.155e-07, -0.1173), (-0.8631, -2.086e-07, -0.377), (-0.7955, -2.347e-07, -0.6126), (-0.6972, -1.714e-07, -0.8418), (-0.5722, -2.347e-07, -1.074), (-0.4252, -2.719e-07, -1.29), (-0.2618, -3.055e-07, -1.491), (-0.4971, -0.01851, 0.5947), (-0.3421, -0.01214, 0.6614), (-0.7453, -0.02871, -0.7317), (-0.8287, -0.03214, -0.4991), (-0.6332, -0.0241, 0.5046), (-0.6332, -0.0241, -0.9562), (-0.7453, -0.02871, 0.3946), (-0.4971, -0.01851, -1.185), (-0.8287, -0.03214, 0.2687), (-0.3421, -0.01214, -1.394), (-0.8802, -0.03426, 0.1319), (-0.1743, -0.005238, -1.578), (-0.8976, -0.03498, 7.451e-08), (-0.1743, -0.005238, 0.7024), (-0.8802, -0.03426, -0.2506), (-0.2568, 0.03422, 0.6849), (-0.417, 0.05795, 0.6304), (-0.5612, 0.07931, 0.5513), (-0.6838, 0.09747, 0.4505), (-0.7802, 0.1117, 0.3321), (-0.8465, 0.1216, 0.2004), (-0.8804, 0.1266, 0.06072), (-0.8804, 0.1266, -0.1173), (-0.8465, 0.1216, -0.377), (-0.7802, 0.1117, -0.6126), (-0.6838, 0.09747, -0.8418), (-0.5612, 0.07931, -1.074), (-0.417, 0.05795, -1.29), (-0.2568, 0.03422, -1.491), (-0.8802, 0.06074, 0.1319), (-0.8287, 0.05696, 0.2687), (-0.1743, 0.008969, -1.578), (-0.3421, 0.02127, -1.394), (-0.8976, 0.06202, 7.451e-08), (-0.1743, 0.008969, 0.7024), (-0.8802, 0.06074, -0.2506), (-0.3421, 0.02127, 0.6614), (-0.8287, 0.05696, -0.4991), (-0.4971, 0.03264, 0.5947), (-0.7453, 0.05084, -0.7317), (-0.6332, 0.04262, 0.5046), (-0.6332, 0.04262, -0.9562), (-0.7453, 0.05084, 0.3946), (-0.4971, 0.03264, -1.185), (-0.2419, 0.07079, 0.6849), (-0.3928, 0.1173, 0.6304), (-0.5286, 0.1592, 0.5513), (-0.6442, 0.1949, 0.4505), (-0.7349, 0.2229, 0.3321), (-0.7974, 0.2421, 0.2004), (-0.8293, 0.252, 0.06072), (-0.8293, 0.252, -0.1173), (-0.7974, 0.2421, -0.377), (-0.7349, 0.2229, -0.6126), (-0.6442, 0.1949, -0.8418), (-0.5286, 0.1592, -1.074), (-0.3928, 0.1173, -1.29), (-0.2419, 0.07079, -1.491), (-0.7166, 0.1581, -0.7317), (-0.7969, 0.1762, -0.4991), (-0.6089, 0.1337, 0.5046), (-0.478, 0.1041, 0.5947), (-0.6089, 0.1337, -0.9562), (-0.7166, 0.1581, 0.3946), (-0.478, 0.1041, -1.185), (-0.7969, 0.1762, 0.2687), (-0.329, 0.07049, -1.394), (-0.8464, 0.1874, 0.1319), (-0.1676, 0.03405, -1.578), (-0.8632, 0.1912, 7.451e-08), (-0.1676, 0.03405, 0.7024), (-0.8464, 0.1874, -0.2506), (-0.329, 0.07049, 0.6614), (-0.2177, 0.1045, 0.6849), (-0.3535, 0.1721, 0.6304), (-0.4758, 0.2329, 0.5513), (-0.5797, 0.2846, 0.4505), (-0.6614, 0.3253, 0.3321), (-0.7177, 0.3532, 0.2004), (-0.7463, 0.3675, 0.06072), (-0.7463, 0.3675, -0.1173), (-0.7177, 0.3532, -0.377), (-0.6614, 0.3253, -0.6126), (-0.5797, 0.2846, -0.8418), (-0.4758, 0.2329, -1.074), (-0.3535, 0.1721, -1.29), (-0.2177, 0.1045, -1.491), (-0.1545, 0.05767, -1.578), (-0.3032, 0.1168, -1.394), (-0.7955, 0.3128, 7.451e-08), (-0.7801, 0.3067, 0.1319), (-0.1545, 0.05767, 0.7024), (-0.7801, 0.3067, -0.2506), (-0.3032, 0.1168, 0.6614), (-0.7344, 0.2885, -0.4991), (-0.4405, 0.1715, 0.5947), (-0.6604, 0.259, -0.7317), (-0.5611, 0.2195, 0.5046), (-0.5611, 0.2195, -0.9562), (-0.6604, 0.259, 0.3946), (-0.4405, 0.1715, -1.185), (-0.7344, 0.2885, 0.2687), (-0.1851, 0.134, 0.6849), (-0.3007, 0.2201, 0.6304), (-0.4046, 0.2975, 0.5513), (-0.493, 0.3633, 0.4505), (-0.5625, 0.415, 0.3321), (-0.6103, 0.4506, 0.2004), (-0.6347, 0.4688, 0.06072), (-0.6347, 0.4688, -0.1173), (-0.6103, 0.4506, -0.377), (-0.5625, 0.415, -0.6126), (-0.493, 0.3633, -0.8418), (-0.4046, 0.2975, -1.074), (-0.3007, 0.2201, -1.29), (-0.1851, 0.134, -1.491), (-0.4918, 0.2967, 0.5046), (-0.3861, 0.2321, 0.5947), (-0.4918, 0.2967, -0.9562), (-0.5789, 0.3499, -0.7317), (-0.5789, 0.3499, 0.3946), (-0.3861, 0.2321, -1.185), (-0.6437, 0.3896, 0.2687), (-0.2657, 0.1586, -1.394), (-0.6837, 0.414, 0.1319), (-0.1354, 0.07893, -1.578), (-0.6972, 0.4223, 7.451e-08), (-0.1354, 0.07893, 0.7024), (-0.6837, 0.414, -0.2506), (-0.2657, 0.1586, 0.6614), (-0.6437, 0.3896, -0.4991), (-0.1455, 0.1583, 0.6849), (-0.2362, 0.2594, 0.6304), (-0.3179, 0.3505, 0.5513), (-0.3874, 0.4279, 0.4505), (-0.4419, 0.4887, 0.3321), (-0.4795, 0.5306, 0.2004), (-0.4987, 0.5519, 0.06072), (-0.4987, 0.5519, -0.1173), (-0.4795, 0.5306, -0.377), (-0.4419, 0.4887, -0.6126), (-0.3874, 0.4279, -0.8418), (-0.3179, 0.3505, -1.074), (-0.2362, 0.2594, -1.29), (-0.1455, 0.1583, -1.491), (-0.5722, 0.5154, 7.451e-08), (-0.5611, 0.5053, 0.1319), (-0.1111, 0.097, 0.7024), (-0.1111, 0.097, -1.578), (-0.5611, 0.5053, -0.2506), (-0.2181, 0.1941, 0.6614), (-0.5283, 0.4755, -0.4991), (-0.3169, 0.2837, 0.5947), (-0.4751, 0.4272, -0.7317), (-0.4036, 0.3624, 0.5046), (-0.4036, 0.3624, -0.9562), (-0.4751, 0.4272, 0.3946), (-0.3169, 0.2837, -1.185), (-0.5283, 0.4755, 0.2687), (-0.2181, 0.1941, -1.394), (-0.1002, 0.1763, 0.6849), (-0.1627, 0.2887, 0.6304), (-0.219, 0.3898, 0.5513), (-0.2668, 0.4758, 0.4505), (-0.3044, 0.5434, 0.3321), (-0.3303, 0.59, 0.2004), (-0.3435, 0.6137, 0.06072), (-0.3435, 0.6137, -0.1173), (-0.3303, 0.59, -0.377), (-0.3044, 0.5434, -0.6126), (-0.2668, 0.4758, -0.8418), (-0.219, 0.3898, -1.074), (-0.1627, 0.2887, -1.29), (-0.1002, 0.1763, -1.491), (-0.2999, 0.414, -0.9562), (-0.353, 0.488, -0.7317), (-0.353, 0.488, 0.3946), (-0.2999, 0.414, 0.5046), (-0.2354, 0.3242, -1.185), (-0.3926, 0.543, 0.2687), (-0.162, 0.2219, -1.394), (-0.4169, 0.577, 0.1319), (-0.08257, 0.1112, -1.578), (-0.4252, 0.5885, 7.451e-08), (-0.08257, 0.1112, 0.7024), (-0.4169, 0.577, -0.2506), (-0.162, 0.2219, 0.6614), (-0.3926, 0.543, -0.4991), (-0.2354, 0.3242, 0.5947), (-0.05108, 0.1874, 0.6849), (-0.08295, 0.3067, 0.6304), (-0.1116, 0.4141, 0.5513), (-0.136, 0.5054, 0.4505), (-0.1552, 0.5771, 0.3321), (-0.1684, 0.6265, 0.2004), (-0.1751, 0.6517, 0.06072), (-0.1751, 0.6517, -0.1173), (-0.1684, 0.6265, -0.377), (-0.1552, 0.5771, -0.6126), (-0.136, 0.5054, -0.8418), (-0.1116, 0.4141, -1.074), (-0.08295, 0.3067, -1.29), (-0.05108, 0.1874, -1.491), (-0.05085, 0.121, -1.578), (-0.2568, 0.6264, -0.2506), (-0.2618, 0.6389, 7.451e-08), (-0.09979, 0.2411, 0.6614), (-0.05085, 0.121, 0.7024), (-0.2417, 0.5896, -0.4991), (-0.145, 0.3521, 0.5947), (-0.2174, 0.5298, -0.7317), (-0.1847, 0.4496, 0.5046), (-0.1847, 0.4496, -0.9562), (-0.2174, 0.5298, 0.3946), (-0.145, 0.3521, -1.185), (-0.2417, 0.5896, 0.2687), (-0.09979, 0.2411, -1.394), (-0.2568, 0.6264, 0.1319), (1.533e-07, 0.5885, -0.6126), (1.945e-07, 0.5154, -0.8418), (4.796e-08, 0.1911, -1.491), (-0.06237, 0.4677, -0.9562), (-0.03369, 0.2509, -1.394), (-0.01717, 0.126, -1.578), (-0.08162, 0.6133, -0.4991), (-0.0734, 0.5511, -0.7317), (-9.698e-08, 0.06203, 0.7128), (2.938e-08, 0.6389, -0.377), (7.229e-08, 0.4223, -1.074), (3.957e-08, 0.3128, -1.29), (1.447e-08, 0.06203, -1.653), (0.01725, 0.06076, 0.7128), (0.01725, 0.06076, -1.653), (0.06237, 0.4677, -0.9562), (0.03369, 0.2509, -1.394), (0.01717, 0.126, -1.578), (0.08162, 0.6133, -0.4991), (0.0734, 0.5511, -0.7317), (0.03384, 0.05701, 0.7128), (0.03384, 0.05701, -1.653), (0.04913, 0.05093, 0.7128), (0.04913, 0.05093, -1.653), (0.06253, 0.04274, 0.7128), (0.06253, 0.04274, -1.653), (0.07352, 0.03276, 0.7128), (0.07352, 0.03276, -1.653), (0.08169, 0.02138, 0.7128), (0.08169, 0.02138, -1.653), (0.08672, 0.00903, 0.7128), (0.08672, 0.00903, -1.653), (0.08842, -4.545e-07, 0.7128), (0.08842, -3.465e-07, -1.653), (0.08672, -0.005273, 0.7128), (0.08672, -0.005273, -1.653), (0.08169, -0.0122, 0.7128), (0.08169, -0.0122, -1.653), (0.07352, -0.01858, 0.7128), (0.07352, -0.01858, -1.653), (0.06252, -0.02417, 0.7128), (0.06253, -0.02417, -1.653), (0.04913, -0.02876, 0.7128), (0.03384, -0.03217, 0.7128), (0.03384, -0.03217, -1.653), (0.01725, -0.03427, 0.7128), (0.01725, -0.03427, -1.653), (-9.908e-08, -0.03498, 0.7128), (1.03e-08, -0.03498, -1.653), (-0.01725, -0.03427, 0.7128), (-0.01725, -0.03427, -1.653), (-0.03384, -0.03217, 0.7128), (-0.03384, -0.03217, -1.653), (-0.04913, -0.02876, 0.7128), (-0.04913, -0.02876, -1.653), (-0.06252, -0.02417, -1.653), (-0.07352, -0.01858, 0.7128), (-0.07352, -0.01858, -1.653), (-0.08169, -0.0122, 0.7128), (-0.08169, -0.0122, -1.653), (-0.08672, -0.005273, 0.7128), (-0.08672, -0.005273, -1.653), (-0.08842, -4.396e-07, 0.7128), (-0.08842, -3.502e-07, -1.653), (-0.08672, 0.00903, 0.7128), (-0.08672, 0.00903, -1.653), (-0.08169, 0.02138, 0.7128), (-0.08169, 0.02138, -1.653), (-0.07352, 0.03276, 0.7128), (-0.07352, 0.03276, -1.653), (-0.06253, 0.04274, 0.7128), (-0.06252, 0.04274, -1.653), (-0.04913, 0.05093, 0.7128), (-0.04913, 0.05093, -1.653), (-0.03384, 0.05701, 0.7128), (-0.03384, 0.05701, -1.653), (-0.01725, 0.06076, 0.7128), (-0.01725, 0.06076, -1.653), (-0.04896, 0.3663, -1.185), (-0.08162, 0.6133, 0.2687), (-0.0734, 0.5511, 0.3946), (-0.0867, 0.6516, 0.1319), (-0.08841, 0.6646, 8.941e-08), (-0.01717, 0.126, 0.7024), (-0.0867, 0.6516, -0.2506), (-0.03369, 0.2509, 0.6614), (-0.04896, 0.3663, 0.5947), (-0.06237, 0.4677, 0.5046), (-0.06821, 0.5119, 0.4518), (-0.06821, 0.5119, -0.8437), (-0.05593, 0.419, 0.5524), (-0.07789, 0.585, -0.6143), (-0.04152, 0.3101, 0.6311), (-0.08457, 0.6355, -0.3783), (-0.02555, 0.1894, 0.6852), (-0.08798, 0.6613, -0.1178), (-0.08798, 0.6613, 0.06106), (-0.02555, 0.1894, -1.491), (-0.08457, 0.6355, 0.2014), (-0.04152, 0.3101, -1.291), (-0.07789, 0.585, 0.3333), (-0.05593, 0.419, -1.075), (-0.2606, 0.6358, 0.06106), (-0.07567, 0.1819, -1.491), (-0.2505, 0.611, 0.2014), (-0.123, 0.298, -1.291), (-0.2307, 0.5624, 0.3333), (-0.1656, 0.4027, -1.075), (-0.202, 0.492, 0.4518), (-0.202, 0.492, -0.8437), (-0.1656, 0.4027, 0.5524), (-0.2307, 0.5624, -0.6143), (-0.123, 0.298, 0.6311), (-0.2505, 0.611, -0.3783), (-0.07567, 0.1819, 0.6852), (-0.2606, 0.6358, -0.1178), (-0.269, 0.3709, 0.5524), (-0.3746, 0.518, -0.6143), (-0.1997, 0.2744, 0.6311), (-0.4067, 0.5628, -0.3783), (-0.1229, 0.1674, 0.6852), (-0.4231, 0.5856, -0.1178), (-0.4231, 0.5856, 0.06106), (-0.1229, 0.1674, -1.491), (-0.4067, 0.5628, 0.2014), (-0.1997, 0.2744, -1.291), (-0.3746, 0.518, 0.3333), (-0.269, 0.3709, -1.075), (-0.328, 0.4532, 0.4518), (-0.328, 0.4532, -0.8437), (-0.1654, 0.1462, -1.491), (-0.5473, 0.4928, 0.2014), (-0.2687, 0.24, -1.291), (-0.5041, 0.4536, 0.3333), (-0.362, 0.3246, -1.075), (-0.4415, 0.3967, 0.4518), (-0.4415, 0.3967, -0.8437), (-0.362, 0.3246, 0.5524), (-0.5041, 0.4536, -0.6143), (-0.2687, 0.24, 0.6311), (-0.5473, 0.4928, -0.3783), (-0.1654, 0.1462, 0.6852), (-0.5694, 0.5128, -0.1178), (-0.5694, 0.5128, 0.06106), (-0.6142, 0.3715, -0.6143), (-0.3275, 0.1963, 0.6311), (-0.6669, 0.4037, -0.3783), (-0.2015, 0.1193, 0.6852), (-0.6938, 0.4202, -0.1178), (-0.6938, 0.4202, 0.06106), (-0.2015, 0.1193, -1.491), (-0.6669, 0.4037, 0.2014), (-0.3275, 0.1963, -1.291), (-0.6142, 0.3715, 0.3333), (-0.4411, 0.2657, -1.075), (-0.5379, 0.3249, 0.4518), (-0.5379, 0.3249, -0.8437), (-0.4411, 0.2657, 0.5524), (-0.7609, 0.299, 0.2014), (-0.3736, 0.1449, -1.291), (-0.7008, 0.2751, 0.3333), (-0.5032, 0.1965, -1.075), (-0.6137, 0.2404, 0.4518), (-0.6137, 0.2404, -0.8437), (-0.5032, 0.1965, 0.5524), (-0.7008, 0.2751, -0.6143), (-0.3736, 0.1449, 0.6311), (-0.7609, 0.299, -0.3783), (-0.2299, 0.08769, 0.6852), (-0.7916, 0.3112, -0.1178), (-0.7916, 0.3112, 0.06106), (-0.2299, 0.08769, -1.491), (-0.4054, 0.08775, 0.6311), (-0.8256, 0.1827, -0.3783), (-0.2495, 0.05253, 0.6852), (-0.8589, 0.1902, -0.1178), (-0.8589, 0.1902, 0.06106), (-0.2495, 0.05253, -1.491), (-0.8256, 0.1827, 0.2014), (-0.4054, 0.08775, -1.291), (-0.7604, 0.1679, 0.3333), (-0.546, 0.1195, -1.075), (-0.6659, 0.1466, 0.4518), (-0.6659, 0.1466, -0.8437), (-0.546, 0.1195, 0.5524), (-0.7604, 0.1679, -0.6143), (-0.4216, 0.0271, -1.291), (-0.7908, 0.05418, 0.3333), (-0.5678, 0.03783, -1.075), (-0.6925, 0.04697, 0.4518), (-0.6925, 0.04697, -0.8437), (-0.5678, 0.03783, 0.5524), (-0.7908, 0.05418, -0.6143), (-0.4216, 0.0271, 0.6311), (-0.8586, 0.05916, -0.3783), (-0.2594, 0.01521, 0.6852), (-0.8933, 0.0617, -0.1178), (-0.8933, 0.0617, 0.06106), (-0.2594, 0.01521, -1.491), (-0.8586, 0.05916, 0.2014), (-0.8586, -0.03337, -0.3783), (-0.2594, -0.008737, 0.6852), (-0.8933, -0.03479, -0.1178), (-0.8933, -0.03479, 0.06106), (-0.2594, -0.008737, -1.491), (-0.8586, -0.03337, 0.2014), (-0.4216, -0.0154, -1.291), (-0.7908, -0.03058, 0.3333), (-0.5678, -0.02142, -1.075), (-0.6925, -0.02654, 0.4518), (-0.6925, -0.02654, -0.8437), (-0.5678, -0.02142, 0.5524), (-0.7908, -0.03058, -0.6143), (-0.4216, -0.0154, 0.6311), (-0.7604, -0.09435, 0.3333), (-0.546, -0.06721, -1.075), (-0.6659, -0.08239, 0.4518), (-0.6659, -0.08239, -0.8437), (-0.546, -0.06721, 0.5524), (-0.7604, -0.09435, -0.6143), (-0.4054, -0.0494, 0.6311), (-0.8256, -0.1026, -0.3783), (-0.2495, -0.02966, 0.6852), (-0.8589, -0.1068, -0.1178), (-0.8589, -0.1068, 0.06106), (-0.2495, -0.02966, -1.491), (-0.8256, -0.1026, 0.2014), (-0.4054, -0.0494, -1.291), (-0.2299, -0.04936, 0.6852), (-0.7916, -0.1747, -0.1178), (-0.7916, -0.1747, 0.06106), (-0.2299, -0.04936, -1.491), (-0.7609, -0.1678, 0.2014), (-0.3736, -0.08142, -1.291), (-0.7008, -0.1544, 0.3333), (-0.5032, -0.1103, -1.075), (-0.6137, -0.135, 0.4518), (-0.6137, -0.135, -0.8437), (-0.5032, -0.1103, 0.5524), (-0.7008, -0.1544, -0.6143), (-0.3736, -0.08142, 0.6311), (-0.7609, -0.1678, -0.3783), (-0.5379, -0.1823, 0.4518), (-0.5379, -0.1823, -0.8437), (-0.4411, -0.1492, 0.5524), (-0.6142, -0.2085, -0.6143), (-0.3275, -0.1102, 0.6311), (-0.6669, -0.2265, -0.3783), (-0.2015, -0.0671, 0.6852), (-0.6938, -0.2357, -0.1178), (-0.6938, -0.2357, 0.06106), (-0.2015, -0.0671, -1.491), (-0.6669, -0.2265, 0.2014), (-0.3275, -0.1102, -1.291), (-0.6142, -0.2085, 0.3333), (-0.4411, -0.1492, -1.075), (-0.5694, -0.2877, 0.06106), (-0.1654, -0.08218, -1.491), (-0.5473, -0.2765, 0.2014), (-0.2687, -0.1348, -1.291), (-0.5041, -0.2545, 0.3333), (-0.362, -0.1822, -1.075), (-0.4415, -0.2226, 0.4518), (-0.4415, -0.2226, -0.8437), (-0.362, -0.1822, 0.5524), (-0.5041, -0.2545, -0.6143), (-0.2687, -0.1348, 0.6311), (-0.5473, -0.2765, -0.3783), (-0.1654, -0.08218, 0.6852), (-0.5694, -0.2877, -0.1178), (-0.328, -0.2542, -0.8437), (-0.269, -0.2081, 0.5524), (-0.3746, -0.2906, -0.6143), (-0.1997, -0.154, 0.6311), (-0.4067, -0.3157, -0.3783), (-0.1229, -0.09403, 0.6852), (-0.4231, -0.3285, -0.1178), (-0.4231, -0.3285, 0.06106), (-0.1229, -0.09403, -1.491), (-0.4067, -0.3157, 0.2014), (-0.1997, -0.154, -1.291), (-0.3746, -0.2906, 0.3333), (-0.269, -0.2081, -1.075), (-0.328, -0.2542, 0.4518), (-0.2606, -0.3566, 0.06106), (-0.07567, -0.1022, -1.491), (-0.2505, -0.3427, 0.2014), (-0.123, -0.1673, -1.291), (-0.2307, -0.3155, 0.3333), (-0.1656, -0.226, -1.075), (-0.202, -0.276, 0.4518), (-0.202, -0.276, -0.8437), (-0.1656, -0.226, 0.5524), (-0.2307, -0.3155, -0.6143), (-0.123, -0.1673, 0.6311), (-0.2505, -0.3427, -0.3783), (-0.07567, -0.1022, 0.6852), (-0.2606, -0.3566, -0.1178), (-0.05593, -0.2351, 0.5524), (-0.07789, -0.3282, -0.6143), (-0.04152, -0.174, 0.6311), (-0.08457, -0.3565, -0.3783), (-0.02555, -0.1064, 0.6852), (-0.08798, -0.3709, -0.1178), (-0.08798, -0.3709, 0.06106), (-0.02555, -0.1064, -1.491), (-0.08457, -0.3565, 0.2014), (-0.04152, -0.174, -1.291), (-0.07789, -0.3282, 0.3333), (-0.05593, -0.2351, -1.075), (-0.06821, -0.2871, 0.4518), (-0.06821, -0.2871, -0.8437), (0.02555, -0.1064, -1.491), (0.08457, -0.3565, 0.2014), (0.04152, -0.174, -1.291), (0.07789, -0.3282, 0.3333), (0.05593, -0.2351, -1.075), (0.06821, -0.2871, 0.4518), (0.06821, -0.2871, -0.8437), (0.05593, -0.2351, 0.5524), (0.07789, -0.3282, -0.6143), (0.04152, -0.174, 0.6311), (0.08457, -0.3565, -0.3783), (0.02555, -0.1064, 0.6852), (0.08798, -0.3709, -0.1178), (0.08798, -0.3709, 0.06106), (0.2307, -0.3155, -0.6143), (0.123, -0.1673, 0.6311), (0.2505, -0.3427, -0.3783), (0.07567, -0.1022, 0.6852), (0.2606, -0.3566, -0.1178), (0.2606, -0.3566, 0.06106), (0.07567, -0.1022, -1.491), (0.2505, -0.3427, 0.2014), (0.123, -0.1673, -1.291), (0.2307, -0.3155, 0.3333), (0.1656, -0.226, -1.075), (0.202, -0.276, 0.4518), (0.202, -0.276, -0.8437), (0.1656, -0.226, 0.5524), (0.4067, -0.3157, 0.2014), (0.1997, -0.154, -1.291), (0.3746, -0.2906, 0.3333), (0.269, -0.2081, -1.075), (0.328, -0.2542, 0.4518), (0.328, -0.2542, -0.8437), (0.269, -0.2081, 0.5524), (0.3746, -0.2906, -0.6143), (0.1997, -0.154, 0.6311), (0.4067, -0.3157, -0.3783), (0.1229, -0.09403, 0.6852), (0.4231, -0.3285, -0.1178), (0.4231, -0.3285, 0.06106), (0.1229, -0.09403, -1.491), (0.2687, -0.1348, 0.6311), (0.5473, -0.2765, -0.3783), (0.1654, -0.08218, 0.6852), (0.5694, -0.2877, -0.1178), (0.5694, -0.2877, 0.06106), (0.1654, -0.08218, -1.491), (0.5473, -0.2765, 0.2014), (0.2687, -0.1348, -1.291), (0.5041, -0.2545, 0.3333), (0.362, -0.1822, -1.075), (0.4415, -0.2226, 0.4518), (0.4415, -0.2226, -0.8437), (0.362, -0.1822, 0.5524), (0.5041, -0.2545, -0.6143), (0.6142, -0.2085, 0.3333), (0.4411, -0.1492, -1.075), (0.5379, -0.1823, 0.4518), (0.5379, -0.1823, -0.8437), (0.4411, -0.1492, 0.5524), (0.6142, -0.2085, -0.6143), (0.3275, -0.1102, 0.6311), (0.6669, -0.2265, -0.3783), (0.2015, -0.0671, 0.6852), (0.6938, -0.2357, -0.1178), (0.6938, -0.2357, 0.06106), (0.2015, -0.0671, -1.491), (0.6669, -0.2265, 0.2014), (0.3275, -0.1102, -1.291), (0.2299, -0.04936, 0.6852), (0.7916, -0.1747, -0.1178), (0.7916, -0.1747, 0.06106), (0.2299, -0.04936, -1.491), (0.7609, -0.1678, 0.2014), (0.3736, -0.08142, -1.291), (0.7008, -0.1544, 0.3333), (0.5032, -0.1103, -1.075), (0.6137, -0.135, 0.4518), (0.6137, -0.135, -0.8437), (0.5032, -0.1103, 0.5524), (0.7008, -0.1544, -0.6143), (0.3736, -0.08142, 0.6311), (0.7609, -0.1678, -0.3783), (0.546, -0.06721, -1.075), (0.6659, -0.08239, 0.4518), (0.6659, -0.08239, -0.8437), (0.546, -0.06721, 0.5524), (0.7604, -0.09435, -0.6143), (0.4054, -0.0494, 0.6311), (0.8256, -0.1026, -0.3783), (0.2495, -0.02966, 0.6852), (0.8589, -0.1068, -0.1178), (0.8589, -0.1068, 0.06106), (0.2495, -0.02966, -1.491), (0.8256, -0.1026, 0.2014), (0.4054, -0.0494, -1.291), (0.7604, -0.09435, 0.3333), (0.8933, -0.03479, -0.1178), (0.8933, -0.03479, 0.06106), (0.2594, -0.008737, -1.491), (0.8586, -0.03337, 0.2014), (0.4216, -0.0154, -1.291), (0.7908, -0.03058, 0.3333), (0.5678, -0.02142, -1.075), (0.6925, -0.02654, 0.4518), (0.6925, -0.02654, -0.8437), (0.5678, -0.02142, 0.5524), (0.7908, -0.03058, -0.6143), (0.4216, -0.0154, 0.6311), (0.8586, -0.03337, -0.3783), (0.2594, -0.008737, 0.6852), (0.6925, 0.04697, 0.4518), (0.6925, 0.04697, -0.8437), (0.5678, 0.03783, 0.5524), (0.7908, 0.05418, -0.6143), (0.4216, 0.0271, 0.6311), (0.8586, 0.05915, -0.3783), (0.2594, 0.01521, 0.6852), (0.8933, 0.06169, -0.1178), (0.8933, 0.06169, 0.06106), (0.2594, 0.01521, -1.491), (0.8586, 0.05915, 0.2014), (0.4216, 0.0271, -1.291), (0.7908, 0.05418, 0.3333), (0.5678, 0.03783, -1.075), (0.8589, 0.1902, 0.06106), (0.2495, 0.05253, -1.491), (0.8256, 0.1827, 0.2014), (0.4054, 0.08775, -1.291), (0.7604, 0.1679, 0.3333), (0.546, 0.1195, -1.075), (0.6659, 0.1466, 0.4518), (0.6659, 0.1466, -0.8437), (0.546, 0.1195, 0.5524), (0.7604, 0.1679, -0.6143), (0.4054, 0.08775, 0.6311), (0.8256, 0.1827, -0.3783), (0.2495, 0.05253, 0.6852), (0.8589, 0.1902, -0.1178), (0.6137, 0.2404, -0.8437), (0.5032, 0.1965, 0.5524), (0.7008, 0.2751, -0.6143), (0.3736, 0.1449, 0.6311), (0.7609, 0.299, -0.3783), (0.2299, 0.08769, 0.6852), (0.7916, 0.3112, -0.1178), (0.7916, 0.3112, 0.06106), (0.2299, 0.08769, -1.491), (0.7609, 0.299, 0.2014), (0.3736, 0.1449, -1.291), (0.7008, 0.2751, 0.3333), (0.5032, 0.1965, -1.075), (0.6137, 0.2404, 0.4518), (0.6938, 0.4202, 0.06106), (0.2015, 0.1193, -1.491), (0.6669, 0.4037, 0.2014), (0.3275, 0.1963, -1.291), (0.6142, 0.3715, 0.3333), (0.4411, 0.2657, -1.075), (0.5379, 0.3249, 0.4518), (0.5379, 0.3249, -0.8437), (0.4411, 0.2657, 0.5524), (0.6142, 0.3715, -0.6143), (0.3275, 0.1963, 0.6311), (0.6669, 0.4037, -0.3783), (0.2015, 0.1193, 0.6852), (0.6938, 0.4202, -0.1178), (0.362, 0.3246, 0.5524), (0.5041, 0.4536, -0.6143), (0.2687, 0.24, 0.6311), (0.5473, 0.4928, -0.3783), (0.1654, 0.1462, 0.6852), (0.5694, 0.5128, -0.1178), (0.5694, 0.5128, 0.06106), (0.1654, 0.1462, -1.491), (0.5473, 0.4928, 0.2014), (0.2687, 0.24, -1.291), (0.5041, 0.4536, 0.3333), (0.362, 0.3246, -1.075), (0.4415, 0.3967, 0.4518), (0.4415, 0.3967, -0.8437), (0.4067, 0.5628, 0.2014), (0.1997, 0.2744, -1.291), (0.3746, 0.518, 0.3333), (0.269, 0.3709, -1.075), (0.328, 0.4532, 0.4518), (0.328, 0.4532, -0.8437), (0.269, 0.3709, 0.5524), (0.3746, 0.518, -0.6143), (0.1997, 0.2744, 0.6311), (0.4067, 0.5628, -0.3783), (0.1229, 0.1674, 0.6852), (0.4231, 0.5856, -0.1178), (0.4231, 0.5856, 0.06106), (0.1229, 0.1674, -1.491), (0.123, 0.298, 0.6311), (0.2505, 0.611, -0.3783), (0.07567, 0.1819, 0.6852), (0.2606, 0.6358, -0.1178), (0.2606, 0.6358, 0.06106), (0.07567, 0.1819, -1.491), (0.2505, 0.611, 0.2014), (0.123, 0.298, -1.291), (0.2307, 0.5624, 0.3333), (0.1656, 0.4027, -1.075), (0.202, 0.492, 0.4518), (0.202, 0.492, -0.8437), (0.1656, 0.4027, 0.5524), (0.2307, 0.5624, -0.6143), (0.06821, 0.5119, -0.8437), (0.05593, 0.419, 0.5524), (0.07789, 0.585, -0.6143), (0.04152, 0.3101, 0.6311), (0.08457, 0.6355, -0.3783), (0.02555, 0.1894, 0.6852), (0.08798, 0.6613, -0.1178), (0.08798, 0.6613, 0.06106), (0.02555, 0.1894, -1.491), (0.08457, 0.6355, 0.2014), (0.04152, 0.3101, -1.291), (0.07789, 0.585, 0.3333), (0.05593, 0.419, -1.075), (0.06821, 0.5119, 0.4518)], [], [(1921, 505, 13, 493), (1920, 1401, 21, 501), (1919, 504, 14, 494), (1918, 506, 22, 502), (1917, 507, 15, 495), (1916, 1402, 23, 503), (1915, 508, 16, 496), (0, 1394, 510), (205, 1398, 1400), (1914, 509, 17, 497), (1913, 510, 10, 490), (1912, 511, 18, 498), (1911, 512, 11, 491), (1910, 1404, 19, 499), (1909, 513, 12, 492), (1908, 1405, 20, 500), (1907, 529, 34, 523), (1906, 531, 27, 516), (1905, 528, 35, 524), (1904, 530, 28, 517), (1903, 532, 36, 525), (1902, 533, 29, 518), (1901, 534, 37, 526), (1900, 535, 30, 519), (1899, 536, 38, 527), (1898, 537, 31, 520), (10, 1399, 540), (205, 1400, 1407), (1897, 539, 32, 521), (1896, 540, 25, 514), (1895, 541, 33, 522), (1894, 542, 26, 515), (1893, 558, 53, 556), (1892, 560, 46, 549), (25, 1406, 561), (205, 1407, 1409), (1891, 559, 47, 550), (1890, 561, 40, 543), (1889, 562, 48, 551), (1888, 563, 41, 544), (1887, 564, 49, 552), (1886, 565, 42, 545), (1885, 566, 50, 553), (1884, 567, 43, 546), (1883, 568, 51, 554), (1882, 569, 44, 547), (1881, 570, 52, 555), (1880, 571, 45, 548), (1879, 587, 65, 582), (1878, 589, 58, 575), (1877, 586, 66, 583), (1876, 588, 59, 576), (1875, 590, 67, 584), (1874, 591, 60, 577), (1873, 592, 68, 585), (1872, 593, 61, 578), (40, 1408, 596), (205, 1409, 1411), (1871, 595, 62, 579), (1870, 596, 55, 572), (1869, 597, 63, 580), (1868, 598, 56, 573), (1867, 599, 64, 581), (1866, 600, 57, 574), (55, 1410, 615), (205, 1411, 1413), (1865, 618, 77, 608), (1864, 615, 70, 601), (1863, 617, 78, 609), (1862, 619, 71, 602), (1861, 620, 79, 610), (1860, 621, 72, 603), (1859, 622, 80, 611), (1858, 623, 73, 604), (1857, 624, 81, 612), (1856, 625, 74, 605), (1855, 626, 82, 613), (1854, 627, 75, 606), (1853, 628, 83, 614), (1852, 629, 76, 607), (1851, 645, 88, 633), (1850, 647, 96, 641), (1849, 644, 89, 634), (1848, 646, 97, 642), (1847, 648, 90, 635), (1846, 649, 98, 643), (1845, 650, 91, 636), (70, 1412, 653), (205, 1413, 1415), (1844, 652, 92, 637), (1843, 653, 85, 630), (1842, 654, 93, 638), (1841, 655, 86, 631), (1840, 656, 94, 639), (1839, 657, 87, 632), (1838, 658, 95, 640), (1837, 674, 107, 666), (1836, 676, 100, 659), (1835, 673, 108, 667), (1834, 675, 101, 660), (1833, 677, 109, 668), (1832, 678, 102, 661), (1831, 679, 110, 669), (1830, 680, 103, 662), (1829, 681, 111, 670), (1828, 682, 104, 663), (1827, 683, 112, 671), (1826, 684, 105, 664), (1825, 685, 113, 672), (1824, 686, 106, 665), (85, 1414, 676), (205, 1415, 1417), (1823, 703, 126, 699), (1822, 705, 119, 692), (1821, 702, 127, 700), (1820, 704, 120, 693), (1819, 706, 128, 701), (1818, 707, 121, 694), (100, 1416, 710), (205, 1417, 1419), (1817, 709, 122, 695), (1816, 710, 115, 688), (1815, 711, 123, 696), (1814, 712, 116, 689), (1813, 713, 124, 697), (1812, 714, 117, 690), (1811, 715, 125, 698), (1810, 716, 118, 691), (1809, 732, 130, 717), (1808, 734, 138, 725), (1807, 731, 131, 718), (1806, 733, 139, 726), (1805, 735, 132, 719), (1804, 736, 140, 727), (1803, 737, 133, 720), (1802, 738, 141, 728), (1801, 739, 134, 721), (1800, 740, 142, 729), (1799, 741, 135, 722), (1798, 742, 143, 730), (1797, 743, 136, 723), (115, 1418, 732), (205, 1419, 1421), (1796, 745, 137, 724), (1795, 761, 149, 750), (1794, 763, 157, 758), (1793, 760, 150, 751), (1792, 762, 158, 759), (1791, 764, 151, 752), (130, 1420, 767), (205, 1421, 1423), (1790, 766, 152, 753), (1789, 767, 145, 746), (1788, 768, 153, 754), (1787, 769, 146, 747), (1786, 770, 154, 755), (1785, 771, 147, 748), (1784, 772, 155, 756), (1783, 773, 148, 749), (1782, 774, 156, 757), (1781, 790, 168, 783), (1780, 792, 161, 776), (1779, 789, 169, 784), (1778, 791, 162, 777), (1777, 793, 170, 785), (1776, 794, 163, 778), (1775, 795, 171, 786), (1774, 796, 164, 779), (1773, 797, 172, 787), (1772, 798, 165, 780), (1771, 799, 173, 788), (1770, 800, 166, 781), (145, 1422, 803), (205, 1423, 1425), (1769, 802, 167, 782), (1768, 803, 160, 775), (1767, 819, 187, 816), (1766, 821, 180, 809), (1765, 818, 188, 817), (1764, 820, 181, 810), (160, 1424, 824), (205, 1425, 1427), (1763, 823, 182, 811), (1762, 824, 175, 804), (1761, 825, 183, 812), (1760, 826, 176, 805), (1759, 827, 184, 813), (1758, 828, 177, 806), (1757, 829, 185, 814), (1756, 830, 178, 807), (1755, 831, 186, 815), (1754, 832, 179, 808), (1753, 849, 199, 842), (1752, 851, 192, 835), (1751, 848, 200, 843), (1750, 850, 193, 836), (1749, 852, 201, 844), (1748, 853, 194, 837), (1747, 854, 202, 845), (1746, 855, 195, 838), (1745, 856, 203, 846), (1744, 857, 196, 839), (175, 1426, 860), (205, 1427, 847), (1743, 859, 197, 840), (1742, 860, 190, 833), (1741, 861, 198, 841), (1740, 862, 191, 834), (1739, 878, 219, 876), (1738, 880, 212, 869), (190, 1428, 881), (205, 847, 1430), (1737, 879, 213, 870), (1736, 881, 206, 863), (1735, 882, 214, 871), (1734, 883, 207, 864), (1733, 884, 215, 872), (1732, 885, 208, 865), (1731, 886, 216, 873), (1730, 887, 209, 866), (1729, 888, 217, 874), (1728, 889, 210, 867), (1727, 890, 218, 875), (1726, 891, 211, 868), (1725, 907, 223, 894), (1724, 909, 231, 902), (1723, 906, 224, 895), (1722, 908, 232, 903), (1721, 910, 225, 896), (1720, 911, 233, 904), (1719, 912, 226, 897), (1718, 913, 234, 905), (1717, 914, 227, 898), (206, 1429, 917), (205, 1430, 1432), (1716, 916, 228, 899), (1715, 917, 221, 892), (1714, 918, 229, 900), (1713, 919, 222, 893), (1712, 920, 230, 901), (1711, 936, 242, 927), (221, 1431, 937), (205, 1432, 1434), (1710, 935, 243, 928), (1709, 937, 236, 921), (1708, 939, 244, 929), (1707, 940, 237, 922), (1706, 941, 245, 930), (1705, 942, 238, 923), (1704, 943, 246, 931), (1703, 944, 239, 924), (1702, 945, 247, 932), (1701, 946, 240, 925), (1700, 947, 248, 933), (1699, 948, 241, 926), (1698, 949, 249, 934), (1697, 965, 261, 960), (1696, 967, 254, 953), (1695, 964, 262, 961), (1694, 966, 255, 954), (1693, 968, 263, 962), (1692, 969, 256, 955), (1691, 970, 264, 963), (1690, 971, 257, 956), (236, 1433, 974), (205, 1434, 1436), (1689, 973, 258, 957), (1688, 974, 251, 950), (1687, 975, 259, 958), (1686, 976, 252, 951), (1685, 977, 260, 959), (1684, 978, 253, 952), (251, 1435, 993), (205, 1436, 1438), (1683, 996, 273, 986), (1682, 993, 266, 979), (1681, 995, 274, 987), (1680, 997, 267, 980), (1679, 998, 275, 988), (1678, 999, 268, 981), (1677, 1000, 276, 989), (1676, 1001, 269, 982), (1675, 1002, 277, 990), (1674, 1003, 270, 983), (1673, 1004, 278, 991), (1672, 1005, 271, 984), (1671, 1006, 279, 992), (1670, 1007, 272, 985), (1669, 1023, 284, 1011), (1668, 1025, 292, 1019), (1667, 1022, 285, 1012), (1666, 1024, 293, 1020), (1665, 1026, 286, 1013), (1664, 1027, 294, 1021), (1663, 1028, 287, 1014), (266, 1437, 1031), (205, 1438, 1440), (1662, 1030, 288, 1015), (1661, 1031, 281, 1008), (1660, 1032, 289, 1016), (1659, 1033, 282, 1009), (1658, 1034, 290, 1017), (1657, 1035, 283, 1010), (1656, 1036, 291, 1018), (1655, 1053, 304, 1045), (1654, 1055, 297, 1038), (1653, 1052, 305, 1046), (1652, 1054, 298, 1039), (1651, 1056, 306, 1047), (1650, 1057, 299, 1040), (1649, 1058, 307, 1048), (1648, 1059, 300, 1041), (1647, 1060, 308, 1049), (1646, 1061, 301, 1042), (1645, 1062, 309, 1050), (1644, 1063, 302, 1043), (1643, 1064, 310, 1051), (1642, 1065, 303, 1044), (281, 1439, 1055), (205, 1440, 1441), (1641, 1082, 323, 1078), (1640, 1084, 316, 1071), (1639, 1081, 324, 1079), (1638, 1083, 317, 1072), (1637, 1085, 325, 1080), (1636, 1086, 318, 1073), (297, 1037, 1089), (205, 1441, 1443), (1635, 1088, 319, 1074), (1634, 1089, 312, 1067), (1633, 1090, 320, 1075), (1632, 1091, 313, 1068), (1631, 1092, 321, 1076), (1630, 1093, 314, 1069), (1629, 1094, 322, 1077), (1628, 1095, 315, 1070), (1627, 1111, 335, 1104), (1626, 1113, 328, 1097), (1625, 1110, 336, 1105), (1624, 1112, 329, 1098), (1623, 1114, 337, 1106), (1622, 1115, 330, 1099), (1621, 1116, 338, 1107), (1620, 1117, 331, 1100), (1619, 1118, 339, 1108), (1618, 1119, 332, 1101), (1617, 1120, 340, 1109), (1616, 1121, 333, 1102), (312, 1442, 1124), (205, 1443, 1445), (1615, 1123, 334, 1103), (1614, 1124, 327, 1096), (1613, 1140, 354, 1137), (1612, 1142, 347, 1130), (1611, 1139, 355, 1138), (1610, 1141, 348, 1131), (327, 1444, 1145), (205, 1445, 1447), (1609, 1144, 349, 1132), (1608, 1145, 342, 1125), (1607, 1146, 350, 1133), (1606, 1147, 343, 1126), (1605, 1148, 351, 1134), (1604, 1149, 344, 1127), (1603, 1150, 352, 1135), (1602, 1151, 345, 1128), (1601, 1152, 353, 1136), (1600, 1153, 346, 1129), (1599, 1169, 358, 1155), (1598, 1171, 366, 1163), (1597, 1168, 359, 1156), (1596, 1170, 367, 1164), (1595, 1172, 360, 1157), (1594, 1173, 368, 1165), (1593, 1174, 361, 1158), (1592, 1175, 369, 1166), (1591, 1176, 362, 1159), (1590, 1177, 370, 1167), (1589, 1178, 363, 1160), (342, 1446, 1181), (205, 1447, 1449), (1588, 1180, 364, 1161), (1587, 1181, 357, 1154), (1586, 1182, 365, 1162), (1585, 1198, 377, 1188), (1584, 1200, 385, 1196), (1583, 1197, 378, 1189), (357, 1448, 1202), (205, 1449, 1451), (1582, 1201, 379, 1190), (1581, 1202, 372, 1183), (1580, 1203, 380, 1191), (1579, 1204, 373, 1184), (1578, 1205, 381, 1192), (1577, 1206, 374, 1185), (1576, 1207, 382, 1193), (1575, 1208, 375, 1186), (1574, 1209, 383, 1194), (1573, 1210, 376, 1187), (1572, 1211, 384, 1195), (1571, 1227, 396, 1221), (1570, 1229, 389, 1214), (1569, 1226, 397, 1222), (1568, 1228, 390, 1215), (1567, 1230, 398, 1223), (1566, 1231, 391, 1216), (1565, 1232, 399, 1224), (1564, 1233, 392, 1217), (1563, 1234, 400, 1225), (1562, 1235, 393, 1218), (372, 1450, 1238), (205, 1451, 1453), (1561, 1237, 394, 1219), (1560, 1238, 387, 1212), (1559, 1239, 395, 1220), (1558, 1240, 388, 1213), (1557, 1256, 415, 1254), (1556, 1258, 408, 1247), (387, 1452, 1259), (205, 1453, 1455), (1555, 1257, 409, 1248), (1554, 1259, 402, 1241), (1553, 1260, 410, 1249), (1552, 1261, 403, 1242), (1551, 1262, 411, 1250), (1550, 1263, 404, 1243), (1549, 1264, 412, 1251), (1548, 1265, 405, 1244), (1547, 1266, 413, 1252), (1546, 1267, 406, 1245), (1545, 1268, 414, 1253), (1544, 1269, 407, 1246), (1543, 1285, 419, 1272), (1542, 1287, 427, 1280), (1541, 1284, 420, 1273), (1540, 1286, 428, 1281), (1539, 1288, 421, 1274), (1538, 1289, 429, 1282), (1537, 1290, 422, 1275), (1536, 1291, 430, 1283), (1535, 1292, 423, 1276), (402, 1454, 1295), (205, 1455, 1457), (1534, 1294, 424, 1277), (1533, 1295, 417, 1270), (1532, 1296, 425, 1278), (1531, 1297, 418, 1271), (1530, 1298, 426, 1279), (1529, 1314, 438, 1305), (417, 1456, 1315), (205, 1457, 1459), (1528, 1313, 439, 1306), (1527, 1315, 432, 1299), (1526, 1317, 440, 1307), (1525, 1318, 433, 1300), (1524, 1319, 441, 1308), (1523, 1320, 434, 1301), (1522, 1321, 442, 1309), (1521, 1322, 435, 1302), (1520, 1323, 443, 1310), (1519, 1324, 436, 1303), (1518, 1325, 444, 1311), (1517, 1326, 437, 1304), (1516, 1327, 445, 1312), (1515, 1343, 457, 1338), (1514, 1345, 450, 1331), (1513, 1342, 458, 1339), (1512, 1344, 451, 1332), (1511, 1346, 459, 1340), (1510, 1347, 452, 1333), (1509, 1348, 460, 1341), (1508, 1349, 453, 1334), (432, 1458, 1352), (205, 1459, 1461), (1507, 1351, 454, 1335), (1506, 1352, 447, 1328), (1505, 1353, 455, 1336), (1504, 1354, 448, 1329), (1503, 1355, 456, 1337), (1502, 1356, 449, 1330), (205, 1461, 1463), (1501, 1373, 469, 1364), (1500, 1375, 462, 1357), (1499, 1372, 470, 1365), (1498, 1374, 463, 1358), (1497, 1376, 471, 1366), (1496, 1377, 464, 1359), (1495, 1378, 472, 1367), (1494, 1379, 465, 1360), (1493, 1380, 473, 1368), (1492, 1381, 466, 1361), (1491, 1382, 474, 1369), (1490, 1383, 467, 1362), (1489, 1384, 475, 1370), (1488, 1385, 468, 1363), (447, 1460, 1375), (1487, 1389, 479, 1396), (1486, 1466, 4, 486), (1485, 1464, 9, 1397), (1484, 1465, 5, 487), (1483, 1390, 480, 1388), (1482, 1467, 6, 488), (462, 1462, 1469), (205, 1463, 1398), (1481, 1468, 7, 489), (1480, 1469, 0, 482), (1479, 1470, 8, 1395), (1478, 1471, 1, 483), (1477, 1392, 477, 1386), (1476, 1472, 2, 484), (1475, 1393, 478, 1387), (1474, 1473, 3, 485), (1466, 1474, 485, 4), (466, 1360, 1474, 1466), (1360, 465, 1473, 1474), (1389, 1475, 1387, 479), (473, 1367, 1475, 1389), (1367, 472, 1393, 1475), (1473, 1476, 484, 3), (465, 1359, 1476, 1473), (1359, 464, 1472, 1476), (1393, 1477, 1386, 478), (472, 1366, 1477, 1393), (1366, 471, 1392, 1477), (1472, 1478, 483, 2), (464, 1358, 1478, 1472), (1358, 463, 1471, 1478), (1392, 1479, 1395, 477), (471, 1365, 1479, 1392), (1365, 470, 1470, 1479), (1471, 1480, 482, 1), (463, 1357, 1480, 1471), (1357, 462, 1469, 1480), (1470, 1481, 489, 8), (470, 1364, 1481, 1470), (1364, 469, 1468, 1481), (1398, 1391, 481), (1398, 1463, 1391), (1463, 476, 1391), (1469, 1394, 0), (1469, 1462, 1394), (1462, 296, 1394), (1468, 1482, 488, 7), (469, 1363, 1482, 1468), (1363, 468, 1467, 1482), (1391, 1483, 1388, 481), (476, 1370, 1483, 1391), (1370, 475, 1390, 1483), (1467, 1484, 487, 6), (468, 1362, 1484, 1467), (1362, 467, 1465, 1484), (1390, 1485, 1397, 480), (475, 1369, 1485, 1390), (1369, 474, 1464, 1485), (1465, 1486, 486, 5), (467, 1361, 1486, 1465), (1361, 466, 1466, 1486), (1464, 1487, 1396, 9), (474, 1368, 1487, 1464), (1368, 473, 1389, 1487), (1375, 1462, 462), (1375, 1460, 1462), (1460, 296, 1462), (1373, 1488, 1363, 469), (454, 1334, 1488, 1373), (1334, 453, 1385, 1488), (1371, 1489, 1370, 476), (461, 1341, 1489, 1371), (1341, 460, 1384, 1489), (1385, 1490, 1362, 468), (453, 1333, 1490, 1385), (1333, 452, 1383, 1490), (1384, 1491, 1369, 475), (460, 1340, 1491, 1384), (1340, 459, 1382, 1491), (1383, 1492, 1361, 467), (452, 1332, 1492, 1383), (1332, 451, 1381, 1492), (1382, 1493, 1368, 474), (459, 1339, 1493, 1382), (1339, 458, 1380, 1493), (1381, 1494, 1360, 466), (451, 1331, 1494, 1381), (1331, 450, 1379, 1494), (1380, 1495, 1367, 473), (458, 1338, 1495, 1380), (1338, 457, 1378, 1495), (1379, 1496, 1359, 465), (450, 1330, 1496, 1379), (1330, 449, 1377, 1496), (1378, 1497, 1366, 472), (457, 1337, 1497, 1378), (1337, 456, 1376, 1497), (1377, 1498, 1358, 464), (449, 1329, 1498, 1377), (1329, 448, 1374, 1498), (1376, 1499, 1365, 471), (456, 1336, 1499, 1376), (1336, 455, 1372, 1499), (1374, 1500, 1357, 463), (448, 1328, 1500, 1374), (1328, 447, 1375, 1500), (1372, 1501, 1364, 470), (455, 1335, 1501, 1372), (1335, 454, 1373, 1501), (1463, 1371, 476), (1463, 1461, 1371), (1461, 461, 1371), (1345, 1502, 1330, 450), (435, 1301, 1502, 1345), (1301, 434, 1356, 1502), (1343, 1503, 1337, 457), (442, 1308, 1503, 1343), (1308, 441, 1355, 1503), (1356, 1504, 1329, 449), (434, 1300, 1504, 1356), (1300, 433, 1354, 1504), (1355, 1505, 1336, 456), (441, 1307, 1505, 1355), (1307, 440, 1353, 1505), (1354, 1506, 1328, 448), (433, 1299, 1506, 1354), (1299, 432, 1352, 1506), (1353, 1507, 1335, 455), (440, 1306, 1507, 1353), (1306, 439, 1351, 1507), (1461, 1350, 461), (1461, 1459, 1350), (1459, 446, 1350), (1352, 1460, 447), (1352, 1458, 1460), (1458, 296, 1460), (1351, 1508, 1334, 454), (439, 1305, 1508, 1351), (1305, 438, 1349, 1508), (1350, 1509, 1341, 461), (446, 1312, 1509, 1350), (1312, 445, 1348, 1509), (1349, 1510, 1333, 453), (438, 1304, 1510, 1349), (1304, 437, 1347, 1510), (1348, 1511, 1340, 460), (445, 1311, 1511, 1348), (1311, 444, 1346, 1511), (1347, 1512, 1332, 452), (437, 1303, 1512, 1347), (1303, 436, 1344, 1512), (1346, 1513, 1339, 459), (444, 1310, 1513, 1346), (1310, 443, 1342, 1513), (1344, 1514, 1331, 451), (436, 1302, 1514, 1344), (1302, 435, 1345, 1514), (1342, 1515, 1338, 458), (443, 1309, 1515, 1342), (1309, 442, 1343, 1515), (1316, 1516, 1312, 446), (431, 1283, 1516, 1316), (1283, 430, 1327, 1516), (1314, 1517, 1304, 438), (423, 1275, 1517, 1314), (1275, 422, 1326, 1517), (1327, 1518, 1311, 445), (430, 1282, 1518, 1327), (1282, 429, 1325, 1518), (1326, 1519, 1303, 437), (422, 1274, 1519, 1326), (1274, 421, 1324, 1519), (1325, 1520, 1310, 444), (429, 1281, 1520, 1325), (1281, 428, 1323, 1520), (1324, 1521, 1302, 436), (421, 1273, 1521, 1324), (1273, 420, 1322, 1521), (1323, 1522, 1309, 443), (428, 1280, 1522, 1323), (1280, 427, 1321, 1522), (1322, 1523, 1301, 435), (420, 1272, 1523, 1322), (1272, 419, 1320, 1523), (1321, 1524, 1308, 442), (427, 1279, 1524, 1321), (1279, 426, 1319, 1524), (1320, 1525, 1300, 434), (419, 1271, 1525, 1320), (1271, 418, 1318, 1525), (1319, 1526, 1307, 441), (426, 1278, 1526, 1319), (1278, 425, 1317, 1526), (1318, 1527, 1299, 433), (418, 1270, 1527, 1318), (1270, 417, 1315, 1527), (1317, 1528, 1306, 440), (425, 1277, 1528, 1317), (1277, 424, 1313, 1528), (1459, 1316, 446), (1459, 1457, 1316), (1457, 431, 1316), (1315, 1458, 432), (1315, 1456, 1458), (1456, 296, 1458), (1313, 1529, 1305, 439), (424, 1276, 1529, 1313), (1276, 423, 1314, 1529), (1287, 1530, 1279, 427), (412, 1250, 1530, 1287), (1250, 411, 1298, 1530), (1285, 1531, 1271, 419), (404, 1242, 1531, 1285), (1242, 403, 1297, 1531), (1298, 1532, 1278, 426), (411, 1249, 1532, 1298), (1249, 410, 1296, 1532), (1297, 1533, 1270, 418), (403, 1241, 1533, 1297), (1241, 402, 1295, 1533), (1296, 1534, 1277, 425), (410, 1248, 1534, 1296), (1248, 409, 1294, 1534), (1457, 1293, 431), (1457, 1455, 1293), (1455, 416, 1293), (1295, 1456, 417), (1295, 1454, 1456), (1454, 296, 1456), (1294, 1535, 1276, 424), (409, 1247, 1535, 1294), (1247, 408, 1292, 1535), (1293, 1536, 1283, 431), (416, 1254, 1536, 1293), (1254, 415, 1291, 1536), (1292, 1537, 1275, 423), (408, 1246, 1537, 1292), (1246, 407, 1290, 1537), (1291, 1538, 1282, 430), (415, 1253, 1538, 1291), (1253, 414, 1289, 1538), (1290, 1539, 1274, 422), (407, 1245, 1539, 1290), (1245, 406, 1288, 1539), (1289, 1540, 1281, 429), (414, 1252, 1540, 1289), (1252, 413, 1286, 1540), (1288, 1541, 1273, 421), (406, 1244, 1541, 1288), (1244, 405, 1284, 1541), (1286, 1542, 1280, 428), (413, 1251, 1542, 1286), (1251, 412, 1287, 1542), (1284, 1543, 1272, 420), (405, 1243, 1543, 1284), (1243, 404, 1285, 1543), (1258, 1544, 1246, 408), (393, 1217, 1544, 1258), (1217, 392, 1269, 1544), (1256, 1545, 1253, 415), (400, 1224, 1545, 1256), (1224, 399, 1268, 1545), (1269, 1546, 1245, 407), (392, 1216, 1546, 1269), (1216, 391, 1267, 1546), (1268, 1547, 1252, 414), (399, 1223, 1547, 1268), (1223, 398, 1266, 1547), (1267, 1548, 1244, 406), (391, 1215, 1548, 1267), (1215, 390, 1265, 1548), (1266, 1549, 1251, 413), (398, 1222, 1549, 1266), (1222, 397, 1264, 1549), (1265, 1550, 1243, 405), (390, 1214, 1550, 1265), (1214, 389, 1263, 1550), (1264, 1551, 1250, 412), (397, 1221, 1551, 1264), (1221, 396, 1262, 1551), (1263, 1552, 1242, 404), (389, 1213, 1552, 1263), (1213, 388, 1261, 1552), (1262, 1553, 1249, 411), (396, 1220, 1553, 1262), (1220, 395, 1260, 1553), (1261, 1554, 1241, 403), (388, 1212, 1554, 1261), (1212, 387, 1259, 1554), (1260, 1555, 1248, 410), (395, 1219, 1555, 1260), (1219, 394, 1257, 1555), (1455, 1255, 416), (1455, 1453, 1255), (1453, 401, 1255), (1259, 1454, 402), (1259, 1452, 1454), (1452, 296, 1454), (1257, 1556, 1247, 409), (394, 1218, 1556, 1257), (1218, 393, 1258, 1556), (1255, 1557, 1254, 416), (401, 1225, 1557, 1255), (1225, 400, 1256, 1557), (1229, 1558, 1213, 389), (374, 1184, 1558, 1229), (1184, 373, 1240, 1558), (1227, 1559, 1220, 396), (381, 1191, 1559, 1227), (1191, 380, 1239, 1559), (1240, 1560, 1212, 388), (373, 1183, 1560, 1240), (1183, 372, 1238, 1560), (1239, 1561, 1219, 395), (380, 1190, 1561, 1239), (1190, 379, 1237, 1561), (1453, 1236, 401), (1453, 1451, 1236), (1451, 386, 1236), (1238, 1452, 387), (1238, 1450, 1452), (1450, 296, 1452), (1237, 1562, 1218, 394), (379, 1189, 1562, 1237), (1189, 378, 1235, 1562), (1236, 1563, 1225, 401), (386, 1196, 1563, 1236), (1196, 385, 1234, 1563), (1235, 1564, 1217, 393), (378, 1188, 1564, 1235), (1188, 377, 1233, 1564), (1234, 1565, 1224, 400), (385, 1195, 1565, 1234), (1195, 384, 1232, 1565), (1233, 1566, 1216, 392), (377, 1187, 1566, 1233), (1187, 376, 1231, 1566), (1232, 1567, 1223, 399), (384, 1194, 1567, 1232), (1194, 383, 1230, 1567), (1231, 1568, 1215, 391), (376, 1186, 1568, 1231), (1186, 375, 1228, 1568), (1230, 1569, 1222, 398), (383, 1193, 1569, 1230), (1193, 382, 1226, 1569), (1228, 1570, 1214, 390), (375, 1185, 1570, 1228), (1185, 374, 1229, 1570), (1226, 1571, 1221, 397), (382, 1192, 1571, 1226), (1192, 381, 1227, 1571), (1200, 1572, 1195, 385), (370, 1166, 1572, 1200), (1166, 369, 1211, 1572), (1198, 1573, 1187, 377), (362, 1158, 1573, 1198), (1158, 361, 1210, 1573), (1211, 1574, 1194, 384), (369, 1165, 1574, 1211), (1165, 368, 1209, 1574), (1210, 1575, 1186, 376), (361, 1157, 1575, 1210), (1157, 360, 1208, 1575), (1209, 1576, 1193, 383), (368, 1164, 1576, 1209), (1164, 367, 1207, 1576), (1208, 1577, 1185, 375), (360, 1156, 1577, 1208), (1156, 359, 1206, 1577), (1207, 1578, 1192, 382), (367, 1163, 1578, 1207), (1163, 366, 1205, 1578), (1206, 1579, 1184, 374), (359, 1155, 1579, 1206), (1155, 358, 1204, 1579), (1205, 1580, 1191, 381), (366, 1162, 1580, 1205), (1162, 365, 1203, 1580), (1204, 1581, 1183, 373), (358, 1154, 1581, 1204), (1154, 357, 1202, 1581), (1203, 1582, 1190, 380), (365, 1161, 1582, 1203), (1161, 364, 1201, 1582), (1451, 1199, 386), (1451, 1449, 1199), (1449, 371, 1199), (1202, 1450, 372), (1202, 1448, 1450), (1448, 296, 1450), (1201, 1583, 1189, 379), (364, 1160, 1583, 1201), (1160, 363, 1197, 1583), (1199, 1584, 1196, 386), (371, 1167, 1584, 1199), (1167, 370, 1200, 1584), (1197, 1585, 1188, 378), (363, 1159, 1585, 1197), (1159, 362, 1198, 1585), (1171, 1586, 1162, 366), (351, 1133, 1586, 1171), (1133, 350, 1182, 1586), (1169, 1587, 1154, 358), (343, 1125, 1587, 1169), (1125, 342, 1181, 1587), (1182, 1588, 1161, 365), (350, 1132, 1588, 1182), (1132, 349, 1180, 1588), (1449, 1179, 371), (1449, 1447, 1179), (1447, 356, 1179), (1181, 1448, 357), (1181, 1446, 1448), (1446, 296, 1448), (1180, 1589, 1160, 364), (349, 1131, 1589, 1180), (1131, 348, 1178, 1589), (1179, 1590, 1167, 371), (356, 1138, 1590, 1179), (1138, 355, 1177, 1590), (1178, 1591, 1159, 363), (348, 1130, 1591, 1178), (1130, 347, 1176, 1591), (1177, 1592, 1166, 370), (355, 1137, 1592, 1177), (1137, 354, 1175, 1592), (1176, 1593, 1158, 362), (347, 1129, 1593, 1176), (1129, 346, 1174, 1593), (1175, 1594, 1165, 369), (354, 1136, 1594, 1175), (1136, 353, 1173, 1594), (1174, 1595, 1157, 361), (346, 1128, 1595, 1174), (1128, 345, 1172, 1595), (1173, 1596, 1164, 368), (353, 1135, 1596, 1173), (1135, 352, 1170, 1596), (1172, 1597, 1156, 360), (345, 1127, 1597, 1172), (1127, 344, 1168, 1597), (1170, 1598, 1163, 367), (352, 1134, 1598, 1170), (1134, 351, 1171, 1598), (1168, 1599, 1155, 359), (344, 1126, 1599, 1168), (1126, 343, 1169, 1599), (1142, 1600, 1129, 347), (332, 1100, 1600, 1142), (1100, 331, 1153, 1600), (1140, 1601, 1136, 354), (339, 1107, 1601, 1140), (1107, 338, 1152, 1601), (1153, 1602, 1128, 346), (331, 1099, 1602, 1153), (1099, 330, 1151, 1602), (1152, 1603, 1135, 353), (338, 1106, 1603, 1152), (1106, 337, 1150, 1603), (1151, 1604, 1127, 345), (330, 1098, 1604, 1151), (1098, 329, 1149, 1604), (1150, 1605, 1134, 352), (337, 1105, 1605, 1150), (1105, 336, 1148, 1605), (1149, 1606, 1126, 344), (329, 1097, 1606, 1149), (1097, 328, 1147, 1606), (1148, 1607, 1133, 351), (336, 1104, 1607, 1148), (1104, 335, 1146, 1607), (1147, 1608, 1125, 343), (328, 1096, 1608, 1147), (1096, 327, 1145, 1608), (1146, 1609, 1132, 350), (335, 1103, 1609, 1146), (1103, 334, 1144, 1609), (1447, 1143, 356), (1447, 1445, 1143), (1445, 341, 1143), (1145, 1446, 342), (1145, 1444, 1446), (1444, 296, 1446), (1144, 1610, 1131, 349), (334, 1102, 1610, 1144), (1102, 333, 1141, 1610), (1143, 1611, 1138, 356), (341, 1109, 1611, 1143), (1109, 340, 1139, 1611), (1141, 1612, 1130, 348), (333, 1101, 1612, 1141), (1101, 332, 1142, 1612), (1139, 1613, 1137, 355), (340, 1108, 1613, 1139), (1108, 339, 1140, 1613), (1113, 1614, 1096, 328), (313, 1067, 1614, 1113), (1067, 312, 1124, 1614), (1111, 1615, 1103, 335), (320, 1074, 1615, 1111), (1074, 319, 1123, 1615), (1445, 1122, 341), (1445, 1443, 1122), (1443, 326, 1122), (1124, 1444, 327), (1124, 1442, 1444), (1442, 296, 1444), (1123, 1616, 1102, 334), (319, 1073, 1616, 1123), (1073, 318, 1121, 1616), (1122, 1617, 1109, 341), (326, 1080, 1617, 1122), (1080, 325, 1120, 1617), (1121, 1618, 1101, 333), (318, 1072, 1618, 1121), (1072, 317, 1119, 1618), (1120, 1619, 1108, 340), (325, 1079, 1619, 1120), (1079, 324, 1118, 1619), (1119, 1620, 1100, 332), (317, 1071, 1620, 1119), (1071, 316, 1117, 1620), (1118, 1621, 1107, 339), (324, 1078, 1621, 1118), (1078, 323, 1116, 1621), (1117, 1622, 1099, 331), (316, 1070, 1622, 1117), (1070, 315, 1115, 1622), (1116, 1623, 1106, 338), (323, 1077, 1623, 1116), (1077, 322, 1114, 1623), (1115, 1624, 1098, 330), (315, 1069, 1624, 1115), (1069, 314, 1112, 1624), (1114, 1625, 1105, 337), (322, 1076, 1625, 1114), (1076, 321, 1110, 1625), (1112, 1626, 1097, 329), (314, 1068, 1626, 1112), (1068, 313, 1113, 1626), (1110, 1627, 1104, 336), (321, 1075, 1627, 1110), (1075, 320, 1111, 1627), (1084, 1628, 1070, 316), (301, 1041, 1628, 1084), (1041, 300, 1095, 1628), (1082, 1629, 1077, 323), (308, 1048, 1629, 1082), (1048, 307, 1094, 1629), (1095, 1630, 1069, 315), (300, 1040, 1630, 1095), (1040, 299, 1093, 1630), (1094, 1631, 1076, 322), (307, 1047, 1631, 1094), (1047, 306, 1092, 1631), (1093, 1632, 1068, 314), (299, 1039, 1632, 1093), (1039, 298, 1091, 1632), (1092, 1633, 1075, 321), (306, 1046, 1633, 1092), (1046, 305, 1090, 1633), (1091, 1634, 1067, 313), (298, 1038, 1634, 1091), (1038, 297, 1089, 1634), (1090, 1635, 1074, 320), (305, 1045, 1635, 1090), (1045, 304, 1088, 1635), (1443, 1087, 326), (1443, 1441, 1087), (1441, 311, 1087), (1089, 1442, 312), (1089, 1037, 1442), (1037, 296, 1442), (1088, 1636, 1073, 319), (304, 1044, 1636, 1088), (1044, 303, 1086, 1636), (1087, 1637, 1080, 326), (311, 1051, 1637, 1087), (1051, 310, 1085, 1637), (1086, 1638, 1072, 318), (303, 1043, 1638, 1086), (1043, 302, 1083, 1638), (1085, 1639, 1079, 325), (310, 1050, 1639, 1085), (1050, 309, 1081, 1639), (1083, 1640, 1071, 317), (302, 1042, 1640, 1083), (1042, 301, 1084, 1640), (1081, 1641, 1078, 324), (309, 1049, 1641, 1081), (1049, 308, 1082, 1641), (1441, 1066, 311), (1441, 1440, 1066), (1440, 295, 1066), (1055, 1037, 297), (1055, 1439, 1037), (1439, 296, 1037), (1053, 1642, 1044, 304), (288, 1014, 1642, 1053), (1014, 287, 1065, 1642), (1066, 1643, 1051, 311), (295, 1021, 1643, 1066), (1021, 294, 1064, 1643), (1065, 1644, 1043, 303), (287, 1013, 1644, 1065), (1013, 286, 1063, 1644), (1064, 1645, 1050, 310), (294, 1020, 1645, 1064), (1020, 293, 1062, 1645), (1063, 1646, 1042, 302), (286, 1012, 1646, 1063), (1012, 285, 1061, 1646), (1062, 1647, 1049, 309), (293, 1019, 1647, 1062), (1019, 292, 1060, 1647), (1061, 1648, 1041, 301), (285, 1011, 1648, 1061), (1011, 284, 1059, 1648), (1060, 1649, 1048, 308), (292, 1018, 1649, 1060), (1018, 291, 1058, 1649), (1059, 1650, 1040, 300), (284, 1010, 1650, 1059), (1010, 283, 1057, 1650), (1058, 1651, 1047, 307), (291, 1017, 1651, 1058), (1017, 290, 1056, 1651), (1057, 1652, 1039, 299), (283, 1009, 1652, 1057), (1009, 282, 1054, 1652), (1056, 1653, 1046, 306), (290, 1016, 1653, 1056), (1016, 289, 1052, 1653), (1054, 1654, 1038, 298), (282, 1008, 1654, 1054), (1008, 281, 1055, 1654), (1052, 1655, 1045, 305), (289, 1015, 1655, 1052), (1015, 288, 1053, 1655), (1025, 1656, 1018, 292), (277, 989, 1656, 1025), (989, 276, 1036, 1656), (1023, 1657, 1010, 284), (269, 981, 1657, 1023), (981, 268, 1035, 1657), (1036, 1658, 1017, 291), (276, 988, 1658, 1036), (988, 275, 1034, 1658), (1035, 1659, 1009, 283), (268, 980, 1659, 1035), (980, 267, 1033, 1659), (1034, 1660, 1016, 290), (275, 987, 1660, 1034), (987, 274, 1032, 1660), (1033, 1661, 1008, 282), (267, 979, 1661, 1033), (979, 266, 1031, 1661), (1032, 1662, 1015, 289), (274, 986, 1662, 1032), (986, 273, 1030, 1662), (1440, 1029, 295), (1440, 1438, 1029), (1438, 280, 1029), (1031, 1439, 281), (1031, 1437, 1439), (1437, 296, 1439), (1030, 1663, 1014, 288), (273, 985, 1663, 1030), (985, 272, 1028, 1663), (1029, 1664, 1021, 295), (280, 992, 1664, 1029), (992, 279, 1027, 1664), (1028, 1665, 1013, 287), (272, 984, 1665, 1028), (984, 271, 1026, 1665), (1027, 1666, 1020, 294), (279, 991, 1666, 1027), (991, 278, 1024, 1666), (1026, 1667, 1012, 286), (271, 983, 1667, 1026), (983, 270, 1022, 1667), (1024, 1668, 1019, 293), (278, 990, 1668, 1024), (990, 277, 1025, 1668), (1022, 1669, 1011, 285), (270, 982, 1669, 1022), (982, 269, 1023, 1669), (996, 1670, 985, 273), (258, 956, 1670, 996), (956, 257, 1007, 1670), (994, 1671, 992, 280), (265, 963, 1671, 994), (963, 264, 1006, 1671), (1007, 1672, 984, 272), (257, 955, 1672, 1007), (955, 256, 1005, 1672), (1006, 1673, 991, 279), (264, 962, 1673, 1006), (962, 263, 1004, 1673), (1005, 1674, 983, 271), (256, 954, 1674, 1005), (954, 255, 1003, 1674), (1004, 1675, 990, 278), (263, 961, 1675, 1004), (961, 262, 1002, 1675), (1003, 1676, 982, 270), (255, 953, 1676, 1003), (953, 254, 1001, 1676), (1002, 1677, 989, 277), (262, 960, 1677, 1002), (960, 261, 1000, 1677), (1001, 1678, 981, 269), (254, 952, 1678, 1001), (952, 253, 999, 1678), (1000, 1679, 988, 276), (261, 959, 1679, 1000), (959, 260, 998, 1679), (999, 1680, 980, 268), (253, 951, 1680, 999), (951, 252, 997, 1680), (998, 1681, 987, 275), (260, 958, 1681, 998), (958, 259, 995, 1681), (997, 1682, 979, 267), (252, 950, 1682, 997), (950, 251, 993, 1682), (995, 1683, 986, 274), (259, 957, 1683, 995), (957, 258, 996, 1683), (1438, 994, 280), (1438, 1436, 994), (1436, 265, 994), (993, 1437, 266), (993, 1435, 1437), (1435, 296, 1437), (967, 1684, 952, 254), (239, 923, 1684, 967), (923, 238, 978, 1684), (965, 1685, 959, 261), (246, 930, 1685, 965), (930, 245, 977, 1685), (978, 1686, 951, 253), (238, 922, 1686, 978), (922, 237, 976, 1686), (977, 1687, 958, 260), (245, 929, 1687, 977), (929, 244, 975, 1687), (976, 1688, 950, 252), (237, 921, 1688, 976), (921, 236, 974, 1688), (975, 1689, 957, 259), (244, 928, 1689, 975), (928, 243, 973, 1689), (1436, 972, 265), (1436, 1434, 972), (1434, 250, 972), (974, 1435, 251), (974, 1433, 1435), (1433, 296, 1435), (973, 1690, 956, 258), (243, 927, 1690, 973), (927, 242, 971, 1690), (972, 1691, 963, 265), (250, 934, 1691, 972), (934, 249, 970, 1691), (971, 1692, 955, 257), (242, 926, 1692, 971), (926, 241, 969, 1692), (970, 1693, 962, 264), (249, 933, 1693, 970), (933, 248, 968, 1693), (969, 1694, 954, 256), (241, 925, 1694, 969), (925, 240, 966, 1694), (968, 1695, 961, 263), (248, 932, 1695, 968), (932, 247, 964, 1695), (966, 1696, 953, 255), (240, 924, 1696, 966), (924, 239, 967, 1696), (964, 1697, 960, 262), (247, 931, 1697, 964), (931, 246, 965, 1697), (938, 1698, 934, 250), (235, 905, 1698, 938), (905, 234, 949, 1698), (936, 1699, 926, 242), (227, 897, 1699, 936), (897, 226, 948, 1699), (949, 1700, 933, 249), (234, 904, 1700, 949), (904, 233, 947, 1700), (948, 1701, 925, 241), (226, 896, 1701, 948), (896, 225, 946, 1701), (947, 1702, 932, 248), (233, 903, 1702, 947), (903, 232, 945, 1702), (946, 1703, 924, 240), (225, 895, 1703, 946), (895, 224, 944, 1703), (945, 1704, 931, 247), (232, 902, 1704, 945), (902, 231, 943, 1704), (944, 1705, 923, 239), (224, 894, 1705, 944), (894, 223, 942, 1705), (943, 1706, 930, 246), (231, 901, 1706, 943), (901, 230, 941, 1706), (942, 1707, 922, 238), (223, 893, 1707, 942), (893, 222, 940, 1707), (941, 1708, 929, 245), (230, 900, 1708, 941), (900, 229, 939, 1708), (940, 1709, 921, 237), (222, 892, 1709, 940), (892, 221, 937, 1709), (939, 1710, 928, 244), (229, 899, 1710, 939), (899, 228, 935, 1710), (1434, 938, 250), (1434, 1432, 938), (1432, 235, 938), (937, 1433, 236), (937, 1431, 1433), (1431, 296, 1433), (935, 1711, 927, 243), (228, 898, 1711, 935), (898, 227, 936, 1711), (909, 1712, 901, 231), (216, 872, 1712, 909), (872, 215, 920, 1712), (907, 1713, 893, 223), (208, 864, 1713, 907), (864, 207, 919, 1713), (920, 1714, 900, 230), (215, 871, 1714, 920), (871, 214, 918, 1714), (919, 1715, 892, 222), (207, 863, 1715, 919), (863, 206, 917, 1715), (918, 1716, 899, 229), (214, 870, 1716, 918), (870, 213, 916, 1716), (1432, 915, 235), (1432, 1430, 915), (1430, 220, 915), (917, 1431, 221), (917, 1429, 1431), (1429, 296, 1431), (916, 1717, 898, 228), (213, 869, 1717, 916), (869, 212, 914, 1717), (915, 1718, 905, 235), (220, 876, 1718, 915), (876, 219, 913, 1718), (914, 1719, 897, 227), (212, 868, 1719, 914), (868, 211, 912, 1719), (913, 1720, 904, 234), (219, 875, 1720, 913), (875, 218, 911, 1720), (912, 1721, 896, 226), (211, 867, 1721, 912), (867, 210, 910, 1721), (911, 1722, 903, 233), (218, 874, 1722, 911), (874, 217, 908, 1722), (910, 1723, 895, 225), (210, 866, 1723, 910), (866, 209, 906, 1723), (908, 1724, 902, 232), (217, 873, 1724, 908), (873, 216, 909, 1724), (906, 1725, 894, 224), (209, 865, 1725, 906), (865, 208, 907, 1725), (880, 1726, 868, 212), (196, 838, 1726, 880), (838, 195, 891, 1726), (878, 1727, 875, 219), (203, 845, 1727, 878), (845, 202, 890, 1727), (891, 1728, 867, 211), (195, 837, 1728, 891), (837, 194, 889, 1728), (890, 1729, 874, 218), (202, 844, 1729, 890), (844, 201, 888, 1729), (889, 1730, 866, 210), (194, 836, 1730, 889), (836, 193, 887, 1730), (888, 1731, 873, 217), (201, 843, 1731, 888), (843, 200, 886, 1731), (887, 1732, 865, 209), (193, 835, 1732, 887), (835, 192, 885, 1732), (886, 1733, 872, 216), (200, 842, 1733, 886), (842, 199, 884, 1733), (885, 1734, 864, 208), (192, 834, 1734, 885), (834, 191, 883, 1734), (884, 1735, 871, 215), (199, 841, 1735, 884), (841, 198, 882, 1735), (883, 1736, 863, 207), (191, 833, 1736, 883), (833, 190, 881, 1736), (882, 1737, 870, 214), (198, 840, 1737, 882), (840, 197, 879, 1737), (1430, 877, 220), (1430, 847, 877), (847, 204, 877), (881, 1429, 206), (881, 1428, 1429), (1428, 296, 1429), (879, 1738, 869, 213), (197, 839, 1738, 879), (839, 196, 880, 1738), (877, 1739, 876, 220), (204, 846, 1739, 877), (846, 203, 878, 1739), (851, 1740, 834, 192), (177, 805, 1740, 851), (805, 176, 862, 1740), (849, 1741, 841, 199), (184, 812, 1741, 849), (812, 183, 861, 1741), (862, 1742, 833, 191), (176, 804, 1742, 862), (804, 175, 860, 1742), (861, 1743, 840, 198), (183, 811, 1743, 861), (811, 182, 859, 1743), (847, 858, 204), (847, 1427, 858), (1427, 189, 858), (860, 1428, 190), (860, 1426, 1428), (1426, 296, 1428), (859, 1744, 839, 197), (182, 810, 1744, 859), (810, 181, 857, 1744), (858, 1745, 846, 204), (189, 817, 1745, 858), (817, 188, 856, 1745), (857, 1746, 838, 196), (181, 809, 1746, 857), (809, 180, 855, 1746), (856, 1747, 845, 203), (188, 816, 1747, 856), (816, 187, 854, 1747), (855, 1748, 837, 195), (180, 808, 1748, 855), (808, 179, 853, 1748), (854, 1749, 844, 202), (187, 815, 1749, 854), (815, 186, 852, 1749), (853, 1750, 836, 194), (179, 807, 1750, 853), (807, 178, 850, 1750), (852, 1751, 843, 201), (186, 814, 1751, 852), (814, 185, 848, 1751), (850, 1752, 835, 193), (178, 806, 1752, 850), (806, 177, 851, 1752), (848, 1753, 842, 200), (185, 813, 1753, 848), (813, 184, 849, 1753), (821, 1754, 808, 180), (165, 779, 1754, 821), (779, 164, 832, 1754), (819, 1755, 815, 187), (172, 786, 1755, 819), (786, 171, 831, 1755), (832, 1756, 807, 179), (164, 778, 1756, 832), (778, 163, 830, 1756), (831, 1757, 814, 186), (171, 785, 1757, 831), (785, 170, 829, 1757), (830, 1758, 806, 178), (163, 777, 1758, 830), (777, 162, 828, 1758), (829, 1759, 813, 185), (170, 784, 1759, 829), (784, 169, 827, 1759), (828, 1760, 805, 177), (162, 776, 1760, 828), (776, 161, 826, 1760), (827, 1761, 812, 184), (169, 783, 1761, 827), (783, 168, 825, 1761), (826, 1762, 804, 176), (161, 775, 1762, 826), (775, 160, 824, 1762), (825, 1763, 811, 183), (168, 782, 1763, 825), (782, 167, 823, 1763), (1427, 822, 189), (1427, 1425, 822), (1425, 174, 822), (824, 1426, 175), (824, 1424, 1426), (1424, 296, 1426), (823, 1764, 810, 182), (167, 781, 1764, 823), (781, 166, 820, 1764), (822, 1765, 817, 189), (174, 788, 1765, 822), (788, 173, 818, 1765), (820, 1766, 809, 181), (166, 780, 1766, 820), (780, 165, 821, 1766), (818, 1767, 816, 188), (173, 787, 1767, 818), (787, 172, 819, 1767), (792, 1768, 775, 161), (146, 746, 1768, 792), (746, 145, 803, 1768), (790, 1769, 782, 168), (153, 753, 1769, 790), (753, 152, 802, 1769), (1425, 801, 174), (1425, 1423, 801), (1423, 159, 801), (803, 1424, 160), (803, 1422, 1424), (1422, 296, 1424), (802, 1770, 781, 167), (152, 752, 1770, 802), (752, 151, 800, 1770), (801, 1771, 788, 174), (159, 759, 1771, 801), (759, 158, 799, 1771), (800, 1772, 780, 166), (151, 751, 1772, 800), (751, 150, 798, 1772), (799, 1773, 787, 173), (158, 758, 1773, 799), (758, 157, 797, 1773), (798, 1774, 779, 165), (150, 750, 1774, 798), (750, 149, 796, 1774), (797, 1775, 786, 172), (157, 757, 1775, 797), (757, 156, 795, 1775), (796, 1776, 778, 164), (149, 749, 1776, 796), (749, 148, 794, 1776), (795, 1777, 785, 171), (156, 756, 1777, 795), (756, 155, 793, 1777), (794, 1778, 777, 163), (148, 748, 1778, 794), (748, 147, 791, 1778), (793, 1779, 784, 170), (155, 755, 1779, 793), (755, 154, 789, 1779), (791, 1780, 776, 162), (147, 747, 1780, 791), (747, 146, 792, 1780), (789, 1781, 783, 169), (154, 754, 1781, 789), (754, 153, 790, 1781), (763, 1782, 757, 157), (142, 728, 1782, 763), (728, 141, 774, 1782), (761, 1783, 749, 149), (134, 720, 1783, 761), (720, 133, 773, 1783), (774, 1784, 756, 156), (141, 727, 1784, 774), (727, 140, 772, 1784), (773, 1785, 748, 148), (133, 719, 1785, 773), (719, 132, 771, 1785), (772, 1786, 755, 155), (140, 726, 1786, 772), (726, 139, 770, 1786), (771, 1787, 747, 147), (132, 718, 1787, 771), (718, 131, 769, 1787), (770, 1788, 754, 154), (139, 725, 1788, 770), (725, 138, 768, 1788), (769, 1789, 746, 146), (131, 717, 1789, 769), (717, 130, 767, 1789), (768, 1790, 753, 153), (138, 724, 1790, 768), (724, 137, 766, 1790), (1423, 765, 159), (1423, 1421, 765), (1421, 144, 765), (767, 1422, 145), (767, 1420, 1422), (1420, 296, 1422), (766, 1791, 752, 152), (137, 723, 1791, 766), (723, 136, 764, 1791), (765, 1792, 759, 159), (144, 730, 1792, 765), (730, 143, 762, 1792), (764, 1793, 751, 151), (136, 722, 1793, 764), (722, 135, 760, 1793), (762, 1794, 758, 158), (143, 729, 1794, 762), (729, 142, 763, 1794), (760, 1795, 750, 150), (135, 721, 1795, 760), (721, 134, 761, 1795), (734, 1796, 724, 138), (123, 695, 1796, 734), (695, 122, 745, 1796), (1421, 744, 144), (1421, 1419, 744), (1419, 129, 744), (732, 1420, 130), (732, 1418, 1420), (1418, 296, 1420), (745, 1797, 723, 137), (122, 694, 1797, 745), (694, 121, 743, 1797), (744, 1798, 730, 144), (129, 701, 1798, 744), (701, 128, 742, 1798), (743, 1799, 722, 136), (121, 693, 1799, 743), (693, 120, 741, 1799), (742, 1800, 729, 143), (128, 700, 1800, 742), (700, 127, 740, 1800), (741, 1801, 721, 135), (120, 692, 1801, 741), (692, 119, 739, 1801), (740, 1802, 728, 142), (127, 699, 1802, 740), (699, 126, 738, 1802), (739, 1803, 720, 134), (119, 691, 1803, 739), (691, 118, 737, 1803), (738, 1804, 727, 141), (126, 698, 1804, 738), (698, 125, 736, 1804), (737, 1805, 719, 133), (118, 690, 1805, 737), (690, 117, 735, 1805), (736, 1806, 726, 140), (125, 697, 1806, 736), (697, 124, 733, 1806), (735, 1807, 718, 132), (117, 689, 1807, 735), (689, 116, 731, 1807), (733, 1808, 725, 139), (124, 696, 1808, 733), (696, 123, 734, 1808), (731, 1809, 717, 131), (116, 688, 1809, 731), (688, 115, 732, 1809), (705, 1810, 691, 119), (104, 662, 1810, 705), (662, 103, 716, 1810), (703, 1811, 698, 126), (111, 669, 1811, 703), (669, 110, 715, 1811), (716, 1812, 690, 118), (103, 661, 1812, 716), (661, 102, 714, 1812), (715, 1813, 697, 125), (110, 668, 1813, 715), (668, 109, 713, 1813), (714, 1814, 689, 117), (102, 660, 1814, 714), (660, 101, 712, 1814), (713, 1815, 696, 124), (109, 667, 1815, 713), (667, 108, 711, 1815), (712, 1816, 688, 116), (101, 659, 1816, 712), (659, 100, 710, 1816), (711, 1817, 695, 123), (108, 666, 1817, 711), (666, 107, 709, 1817), (1419, 708, 129), (1419, 1417, 708), (1417, 114, 708), (710, 1418, 115), (710, 1416, 1418), (1416, 296, 1418), (709, 1818, 694, 122), (107, 665, 1818, 709), (665, 106, 707, 1818), (708, 1819, 701, 129), (114, 672, 1819, 708), (672, 113, 706, 1819), (707, 1820, 693, 121), (106, 664, 1820, 707), (664, 105, 704, 1820), (706, 1821, 700, 128), (113, 671, 1821, 706), (671, 112, 702, 1821), (704, 1822, 692, 120), (105, 663, 1822, 704), (663, 104, 705, 1822), (702, 1823, 699, 127), (112, 670, 1823, 702), (670, 111, 703, 1823), (1417, 687, 114), (1417, 1415, 687), (1415, 99, 687), (676, 1416, 100), (676, 1414, 1416), (1414, 296, 1416), (674, 1824, 665, 107), (92, 636, 1824, 674), (636, 91, 686, 1824), (687, 1825, 672, 114), (99, 643, 1825, 687), (643, 98, 685, 1825), (686, 1826, 664, 106), (91, 635, 1826, 686), (635, 90, 684, 1826), (685, 1827, 671, 113), (98, 642, 1827, 685), (642, 97, 683, 1827), (684, 1828, 663, 105), (90, 634, 1828, 684), (634, 89, 682, 1828), (683, 1829, 670, 112), (97, 641, 1829, 683), (641, 96, 681, 1829), (682, 1830, 662, 104), (89, 633, 1830, 682), (633, 88, 680, 1830), (681, 1831, 669, 111), (96, 640, 1831, 681), (640, 95, 679, 1831), (680, 1832, 661, 103), (88, 632, 1832, 680), (632, 87, 678, 1832), (679, 1833, 668, 110), (95, 639, 1833, 679), (639, 94, 677, 1833), (678, 1834, 660, 102), (87, 631, 1834, 678), (631, 86, 675, 1834), (677, 1835, 667, 109), (94, 638, 1835, 677), (638, 93, 673, 1835), (675, 1836, 659, 101), (86, 630, 1836, 675), (630, 85, 676, 1836), (673, 1837, 666, 108), (93, 637, 1837, 673), (637, 92, 674, 1837), (647, 1838, 640, 96), (81, 611, 1838, 647), (611, 80, 658, 1838), (645, 1839, 632, 88), (73, 603, 1839, 645), (603, 72, 657, 1839), (658, 1840, 639, 95), (80, 610, 1840, 658), (610, 79, 656, 1840), (657, 1841, 631, 87), (72, 602, 1841, 657), (602, 71, 655, 1841), (656, 1842, 638, 94), (79, 609, 1842, 656), (609, 78, 654, 1842), (655, 1843, 630, 86), (71, 601, 1843, 655), (601, 70, 653, 1843), (654, 1844, 637, 93), (78, 608, 1844, 654), (608, 77, 652, 1844), (1415, 651, 99), (1415, 1413, 651), (1413, 84, 651), (653, 1414, 85), (653, 1412, 1414), (1412, 296, 1414), (652, 1845, 636, 92), (77, 607, 1845, 652), (607, 76, 650, 1845), (651, 1846, 643, 99), (84, 614, 1846, 651), (614, 83, 649, 1846), (650, 1847, 635, 91), (76, 606, 1847, 650), (606, 75, 648, 1847), (649, 1848, 642, 98), (83, 613, 1848, 649), (613, 82, 646, 1848), (648, 1849, 634, 90), (75, 605, 1849, 648), (605, 74, 644, 1849), (646, 1850, 641, 97), (82, 612, 1850, 646), (612, 81, 647, 1850), (644, 1851, 633, 89), (74, 604, 1851, 644), (604, 73, 645, 1851), (618, 1852, 607, 77), (62, 578, 1852, 618), (578, 61, 629, 1852), (616, 1853, 614, 84), (69, 585, 1853, 616), (585, 68, 628, 1853), (629, 1854, 606, 76), (61, 577, 1854, 629), (577, 60, 627, 1854), (628, 1855, 613, 83), (68, 584, 1855, 628), (584, 67, 626, 1855), (627, 1856, 605, 75), (60, 576, 1856, 627), (576, 59, 625, 1856), (626, 1857, 612, 82), (67, 583, 1857, 626), (583, 66, 624, 1857), (625, 1858, 604, 74), (59, 575, 1858, 625), (575, 58, 623, 1858), (624, 1859, 611, 81), (66, 582, 1859, 624), (582, 65, 622, 1859), (623, 1860, 603, 73), (58, 574, 1860, 623), (574, 57, 621, 1860), (622, 1861, 610, 80), (65, 581, 1861, 622), (581, 64, 620, 1861), (621, 1862, 602, 72), (57, 573, 1862, 621), (573, 56, 619, 1862), (620, 1863, 609, 79), (64, 580, 1863, 620), (580, 63, 617, 1863), (619, 1864, 601, 71), (56, 572, 1864, 619), (572, 55, 615, 1864), (617, 1865, 608, 78), (63, 579, 1865, 617), (579, 62, 618, 1865), (1413, 616, 84), (1413, 1411, 616), (1411, 69, 616), (615, 1412, 70), (615, 1410, 1412), (1410, 296, 1412), (589, 1866, 574, 58), (43, 545, 1866, 589), (545, 42, 600, 1866), (587, 1867, 581, 65), (50, 552, 1867, 587), (552, 49, 599, 1867), (600, 1868, 573, 57), (42, 544, 1868, 600), (544, 41, 598, 1868), (599, 1869, 580, 64), (49, 551, 1869, 599), (551, 48, 597, 1869), (598, 1870, 572, 56), (41, 543, 1870, 598), (543, 40, 596, 1870), (597, 1871, 579, 63), (48, 550, 1871, 597), (550, 47, 595, 1871), (1411, 594, 69), (1411, 1409, 594), (1409, 54, 594), (596, 1410, 55), (596, 1408, 1410), (1408, 296, 1410), (595, 1872, 578, 62), (47, 549, 1872, 595), (549, 46, 593, 1872), (594, 1873, 585, 69), (54, 556, 1873, 594), (556, 53, 592, 1873), (593, 1874, 577, 61), (46, 548, 1874, 593), (548, 45, 591, 1874), (592, 1875, 584, 68), (53, 555, 1875, 592), (555, 52, 590, 1875), (591, 1876, 576, 60), (45, 547, 1876, 591), (547, 44, 588, 1876), (590, 1877, 583, 67), (52, 554, 1877, 590), (554, 51, 586, 1877), (588, 1878, 575, 59), (44, 546, 1878, 588), (546, 43, 589, 1878), (586, 1879, 582, 66), (51, 553, 1879, 586), (553, 50, 587, 1879), (560, 1880, 548, 46), (31, 519, 1880, 560), (519, 30, 571, 1880), (558, 1881, 555, 53), (38, 526, 1881, 558), (526, 37, 570, 1881), (571, 1882, 547, 45), (30, 518, 1882, 571), (518, 29, 569, 1882), (570, 1883, 554, 52), (37, 525, 1883, 570), (525, 36, 568, 1883), (569, 1884, 546, 44), (29, 517, 1884, 569), (517, 28, 567, 1884), (568, 1885, 553, 51), (36, 524, 1885, 568), (524, 35, 566, 1885), (567, 1886, 545, 43), (28, 516, 1886, 567), (516, 27, 565, 1886), (566, 1887, 552, 50), (35, 523, 1887, 566), (523, 34, 564, 1887), (565, 1888, 544, 42), (27, 515, 1888, 565), (515, 26, 563, 1888), (564, 1889, 551, 49), (34, 522, 1889, 564), (522, 33, 562, 1889), (563, 1890, 543, 41), (26, 514, 1890, 563), (514, 25, 561, 1890), (562, 1891, 550, 48), (33, 521, 1891, 562), (521, 32, 559, 1891), (1409, 557, 54), (1409, 1407, 557), (1407, 39, 557), (561, 1408, 40), (561, 1406, 1408), (1406, 296, 1408), (559, 1892, 549, 47), (32, 520, 1892, 559), (520, 31, 560, 1892), (557, 1893, 556, 54), (39, 527, 1893, 557), (527, 38, 558, 1893), (531, 1894, 515, 27), (12, 491, 1894, 531), (491, 11, 542, 1894), (529, 1895, 522, 34), (19, 498, 1895, 529), (498, 18, 541, 1895), (542, 1896, 514, 26), (11, 490, 1896, 542), (490, 10, 540, 1896), (541, 1897, 521, 33), (18, 497, 1897, 541), (497, 17, 539, 1897), (1407, 538, 39), (1407, 1400, 538), (1400, 24, 538), (540, 1406, 25), (540, 1399, 1406), (1399, 296, 1406), (539, 1898, 520, 32), (17, 496, 1898, 539), (496, 16, 537, 1898), (538, 1899, 527, 39), (24, 503, 1899, 538), (503, 23, 536, 1899), (537, 1900, 519, 31), (16, 495, 1900, 537), (495, 15, 535, 1900), (536, 1901, 526, 38), (23, 502, 1901, 536), (502, 22, 534, 1901), (535, 1902, 518, 30), (15, 494, 1902, 535), (494, 14, 533, 1902), (534, 1903, 525, 37), (22, 501, 1903, 534), (501, 21, 532, 1903), (533, 1904, 517, 29), (14, 493, 1904, 533), (493, 13, 530, 1904), (532, 1905, 524, 36), (21, 500, 1905, 532), (500, 20, 528, 1905), (530, 1906, 516, 28), (13, 492, 1906, 530), (492, 12, 531, 1906), (528, 1907, 523, 35), (20, 499, 1907, 528), (499, 19, 529, 1907), (1401, 1908, 500, 21), (479, 1387, 1908, 1401), (1387, 478, 1405, 1908), (505, 1909, 492, 13), (3, 484, 1909, 505), (484, 2, 513, 1909), (1405, 1910, 499, 20), (478, 1386, 1910, 1405), (1386, 477, 1404, 1910), (513, 1911, 491, 12), (2, 483, 1911, 513), (483, 1, 512, 1911), (1404, 1912, 498, 19), (477, 1395, 1912, 1404), (1395, 8, 511, 1912), (512, 1913, 490, 11), (1, 482, 1913, 512), (482, 0, 510, 1913), (511, 1914, 497, 18), (8, 489, 1914, 511), (489, 7, 509, 1914), (1400, 1403, 24), (1400, 1398, 1403), (1398, 481, 1403), (510, 1399, 10), (510, 1394, 1399), (1394, 296, 1399), (509, 1915, 496, 17), (7, 488, 1915, 509), (488, 6, 508, 1915), (1403, 1916, 503, 24), (481, 1388, 1916, 1403), (1388, 480, 1402, 1916), (508, 1917, 495, 16), (6, 487, 1917, 508), (487, 5, 507, 1917), (1402, 1918, 502, 23), (480, 1397, 1918, 1402), (1397, 9, 506, 1918), (507, 1919, 494, 15), (5, 486, 1919, 507), (486, 4, 504, 1919), (506, 1920, 501, 22), (9, 1396, 1920, 506), (1396, 479, 1401, 1920), (504, 1921, 493, 14), (4, 485, 1921, 504), (485, 3, 505, 1921)])
me_sphere.materials.append(mat_purple)
me_sphere.use_remesh_preserve_volume = False
me_sphere.use_remesh_preserve_attributes = False
me_sphere.use_mirror_vertex_groups = False
me_sphere.update()

# ---- objects
ob_sphere = bpy.data.objects.new('Sphere', me_sphere)

# ---- transforms, parenting, visibility, modifiers, constraints
ob_sphere.location = (0.0, 0.0, 0.0)
ob_sphere.rotation_euler = (1.571, 0.0, 0.0)
ob_sphere.scale = (0.9, 1.0, 1.0)
ob_sphere.lineart.crease_threshold = 0.0

# ---- collection membership
col_collection_1.objects.link(ob_sphere)

# ---- scene / render settings (as saved in the file)
scene.frame_start = 1; scene.frame_end = 250; scene.frame_set(1)
scene.render.engine = 'BLENDER_EEVEE_NEXT'
scene.render.resolution_percentage = 50
scene.render.dither_intensity = 0.0
scene.cycles.use_denoising = False
scene.cycles.samples = 128
scene.cycles.sampling_pattern = 'TABULATED_SOBOL'
scene.cycles.use_adaptive_sampling = False
scene.cycles.use_light_tree = False
scene.cycles.blur_glossy = 0.0
scene.cycles.sample_clamp_indirect = 0.0
scene.view_settings.view_transform = 'Standard'
bpy.context.view_layer.update()

# ---- added for rendering (the .blend has no active camera and no usable light): camera, sun
cam_auto = bpy.data.cameras.new('AutoCamera')
cam_auto.lens = 50.0
cam_auto.sensor_width = 36.0
cam_auto.clip_end = 1000.0
ob_auto_camera = bpy.data.objects.new('AutoCamera', cam_auto)
scene.collection.objects.link(ob_auto_camera)
ob_auto_camera.location = (2.87494, -2.94831, 2.44658)
ob_auto_camera.rotation_euler = (1.09748, -7.21219e-08, 0.694738)
scene.camera = ob_auto_camera
light_auto_sun = bpy.data.lights.new('AutoSun', 'SUN')
light_auto_sun.energy = 3.0
light_auto_sun.angle = 0.0523599
ob_auto_sun = bpy.data.objects.new('AutoSun', light_auto_sun)
scene.collection.objects.link(ob_auto_sun)
ob_auto_sun.rotation_euler = (0.872665, 0.174533, 0.523599)
bpy.context.view_layer.update()
